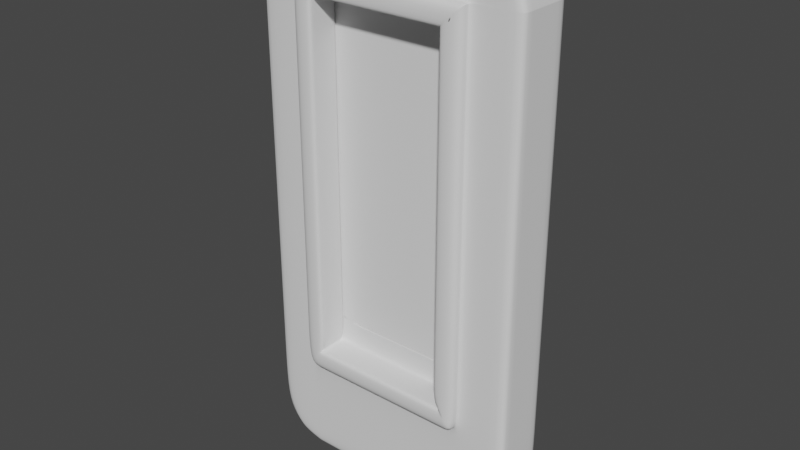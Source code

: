 # Source: shape4.blend  (saved by Blender 3.0.42; exported with 4.5.12 LTS)
import bpy
from mathutils import Matrix  # noqa: F401  (used for matrix-valued properties, if any)

bpy.ops.wm.read_factory_settings(use_empty=True)
scene = bpy.context.scene
scene.name = 'Scene'

# ---- collections
col_collection = bpy.data.collections.new('Collection'); scene.collection.children.link(col_collection)

# ---- world
world_world = bpy.data.worlds.new('World'); scene.world = world_world
world_world.use_nodes = True; world_world.node_tree.nodes.clear()
_N = world_world.node_tree.nodes; _L = world_world.node_tree.links
n0 = _N.new('ShaderNodeOutputWorld'); n0.name = 'World Output'; n0.location = (300, 300)
n1 = _N.new('ShaderNodeBackground'); n1.name = 'Background'; n1.location = (10, 300)
n1.inputs[0].default_value = (0.05088, 0.05088, 0.05088, 1.0)
_L.new(n1.outputs[0], n0.inputs[0])
n0.is_active_output = True
world_world.color = (0.05088, 0.05088, 0.05088)
world_world.use_sun_shadow = False
world_world.sun_shadow_jitter_overblur = 0.0

# ---- meshes
me_plane = bpy.data.meshes.new('Plane')
me_plane.from_pydata([(-0.65, 1.825, -1.487e-07), (0.65, 1.825, -1.487e-07), (0.65, 1.65, -1.344e-07), (-0.65, 1.65, -1.344e-07), (-0.65, -2.0, 1.629e-07), (-1.0, -1.65, 1.344e-07), (-0.825, -1.953, 1.591e-07), (-0.9531, -1.825, 1.487e-07), (1.0, -1.65, 1.344e-07), (0.65, -2.0, 1.629e-07), (0.9531, -1.825, 1.487e-07), (0.825, -1.953, 1.591e-07), (-0.65, 2.0, -1.629e-07), (-1.0, 1.65, -1.344e-07), (-0.825, 1.953, -1.591e-07), (-0.9531, 1.825, -1.487e-07), (0.65, 2.0, -1.629e-07), (1.0, 1.65, -1.344e-07), (0.825, 1.953, -1.591e-07), (0.9531, 1.825, -1.487e-07), (0.65, -1.65, 1.344e-07), (-0.65, -1.65, 1.344e-07), (0.65, -1.825, 1.487e-07), (-0.65, -1.825, 1.487e-07), (-0.65, 1.825, -0.4463), (0.65, 1.825, -0.4463), (0.65, 1.65, -0.4463), (-0.65, 1.65, -0.4463), (-0.65, -2.0, -0.4463), (-1.0, -1.65, -0.4463), (-0.825, -1.953, -0.4463), (-0.9531, -1.825, -0.4463), (1.0, -1.65, -0.4463), (0.65, -2.0, -0.4463), (0.9531, -1.825, -0.4463), (0.825, -1.953, -0.4463), (-0.65, 2.0, -0.4463), (-1.0, 1.65, -0.4463), (-0.825, 1.953, -0.4463), (-0.9531, 1.825, -0.4463), (0.65, 2.0, -0.4463), (1.0, 1.65, -0.4463), (0.825, 1.953, -0.4463), (0.9531, 1.825, -0.4463), (0.65, -1.65, -0.4463), (-0.65, -1.65, -0.4463), (0.65, -1.825, -0.4463), (-0.65, -1.825, -0.4463), (1.0, 1.65, -0.3807), (1.0, -1.65, -0.3807), (-0.9531, -1.825, -0.3807), (-1.0, -1.65, -0.3807), (0.9531, 1.825, -0.3807), (-0.825, -1.953, -0.3807), (0.825, 1.953, -0.3807), (-0.65, -2.0, -0.3807), (0.65, 2.0, -0.3807), (0.65, -2.0, -0.3807), (-0.65, 2.0, -0.3807), (0.825, -1.953, -0.3807), (-0.825, 1.953, -0.3807), (0.9531, -1.825, -0.3807), (-0.9531, 1.825, -0.3807), (-1.0, 1.65, -0.3807), (1.0, -1.65, -0.03938), (-1.0, -1.65, -0.03938), (-1.0, 1.65, -0.03938), (1.0, 1.65, -0.03938), (-0.9531, -1.825, -0.03938), (0.9531, 1.825, -0.03938), (-0.825, -1.953, -0.03938), (0.825, 1.953, -0.03938), (-0.65, -2.0, -0.03938), (0.65, 2.0, -0.03938), (0.65, -2.0, -0.03938), (-0.65, 2.0, -0.03938), (0.825, -1.953, -0.03938), (-0.825, 1.953, -0.03938), (0.9531, -1.825, -0.03938), (-0.9531, 1.825, -0.03938), (1.0, -0.825, 6.72e-08), (1.0, -1.237, 1.008e-07), (-1.0, -1.237, 1.008e-07), (-1.0, -0.825, 6.72e-08), (-1.0, -0.4125, 3.36e-08), (-1.0, -5.96e-08, 0.0), (-1.0, 0.4125, -3.36e-08), (-1.0, 0.825, -6.72e-08), (-1.0, 1.237, -1.008e-07), (-0.65, 1.237, -1.008e-07), (-0.65, 0.825, -6.72e-08), (-0.65, 0.4125, -3.36e-08), (-0.65, 5.96e-08, 0.0), (-0.65, -0.4125, 3.36e-08), (-0.65, -0.825, 6.72e-08), (-0.65, -1.237, 1.008e-07), (-0.55, 1.65, -1.344e-07), (0.6153, 1.65, -1.344e-07), (-0.1615, 1.65, -1.344e-07), (0.2269, 1.65, -1.344e-07), (-0.55, -2.0, 1.629e-07), (0.6153, -2.0, 1.629e-07), (-0.1615, -2.0, 1.629e-07), (0.2269, -2.0, 1.629e-07), (0.6153, 2.0, -1.629e-07), (-0.55, 2.0, -1.629e-07), (0.2269, 2.0, -1.629e-07), (-0.1615, 2.0, -1.629e-07), (-0.55, 1.825, -1.487e-07), (0.6153, 1.825, -1.487e-07), (-0.1615, 1.825, -1.487e-07), (0.2269, 1.825, -1.487e-07), (-0.55, -1.65, 1.344e-07), (0.6153, -1.65, 1.344e-07), (-0.1615, -1.65, 1.344e-07), (0.2269, -1.65, 1.344e-07), (0.6153, -1.825, 1.487e-07), (-0.55, -1.825, 1.487e-07), (0.2269, -1.825, 1.487e-07), (-0.1615, -1.825, 1.487e-07), (0.6153, 1.65, -0.4463), (-0.55, 1.65, -0.4463), (0.2269, 1.65, -0.4463), (-0.1615, 1.65, -0.4463), (0.6153, -2.0, -0.4463), (-0.55, -2.0, -0.4463), (0.2269, -2.0, -0.4463), (-0.1615, -2.0, -0.4463), (-0.55, 2.0, -0.4463), (0.6153, 2.0, -0.4463), (-0.1615, 2.0, -0.4463), (0.2269, 2.0, -0.4463), (0.6153, 1.825, -0.4463), (-0.55, 1.825, -0.4463), (0.2269, 1.825, -0.4463), (-0.1615, 1.825, -0.4463), (0.6153, -1.65, -0.4463), (-0.55, -1.65, -0.4463), (0.2269, -1.65, -0.4463), (-0.1615, -1.65, -0.4463), (-0.55, -1.825, -0.4463), (0.6153, -1.825, -0.4463), (-0.1615, -1.825, -0.4463), (0.2269, -1.825, -0.4463), (-0.55, 2.0, -0.3807), (0.6153, 2.0, -0.3807), (-0.1615, 2.0, -0.3807), (0.2269, 2.0, -0.3807), (0.6153, -2.0, -0.3807), (-0.55, -2.0, -0.3807), (0.2269, -2.0, -0.3807), (-0.1615, -2.0, -0.3807), (0.6153, -2.0, -0.03938), (-0.55, -2.0, -0.03938), (0.2269, -2.0, -0.03938), (-0.1615, -2.0, -0.03938), (-0.55, 2.0, -0.03938), (0.6153, 2.0, -0.03938), (-0.1615, 2.0, -0.03938), (0.2269, 2.0, -0.03938), (1.0, -0.4125, 3.36e-08), (1.0, 5.96e-08, 0.0), (1.0, 0.4125, -3.36e-08), (1.0, 0.825, -6.72e-08), (1.0, 1.237, -1.008e-07), (0.65, -1.237, 1.008e-07), (0.65, -0.825, 6.72e-08), (0.65, -0.4125, 3.36e-08), (0.65, 5.96e-08, 0.0), (0.65, 0.4125, -3.36e-08), (0.65, 0.825, -6.72e-08), (0.65, 1.237, -1.008e-07), (-0.65, -1.238, -0.4463), (-0.65, -0.825, -0.4463), (-0.65, -0.4125, -0.4463), (-0.65, -5.96e-08, -0.4463), (-0.65, 0.4125, -0.4463), (-0.65, 0.825, -0.4463), (-0.65, 1.237, -0.4463), (-1.0, 1.237, -0.4463), (-1.0, 0.825, -0.4463), (-1.0, 0.4125, -0.4463), (-1.0, -1.788e-07, -0.4463), (-1.0, -0.4125, -0.4463), (-1.0, -0.825, -0.4463), (-1.0, -1.238, -0.4463), (1.0, -1.238, -0.4463), (1.0, -0.825, -0.4463), (1.0, -0.4125, -0.4463), (1.0, -5.96e-08, -0.4463), (1.0, 0.4125, -0.4463), (1.0, 0.825, -0.4463), (1.0, 1.237, -0.4463), (0.65, -1.238, -0.4463), (0.65, -0.825, -0.4463), (0.65, -0.4125, -0.4463), (0.65, -5.96e-08, -0.4463), (0.65, 0.4125, -0.4463), (0.65, 0.825, -0.4463), (0.65, 1.237, -0.4463), (-1.0, -1.238, -0.3807), (-1.0, -0.825, -0.3807), (-1.0, -0.4125, -0.3807), (-1.0, -5.96e-08, -0.3807), (-1.0, 0.4125, -0.3807), (-1.0, 0.825, -0.3807), (-1.0, 1.237, -0.3807), (1.0, 1.237, -0.3807), (1.0, 0.825, -0.3807), (1.0, 0.4125, -0.3807), (1.0, -1.788e-07, -0.3807), (1.0, -0.4125, -0.3807), (1.0, -0.825, -0.3807), (1.0, -1.238, -0.3807), (1.0, 1.237, -0.03938), (1.0, 0.825, -0.03938), (1.0, 0.4125, -0.03938), (1.0, -5.96e-08, -0.03938), (1.0, -0.4125, -0.03938), (1.0, -0.825, -0.03938), (1.0, -1.237, -0.03938), (-1.0, -1.237, -0.03938), (-1.0, -0.825, -0.03938), (-1.0, -0.4125, -0.03938), (-1.0, 5.96e-08, -0.03938), (-1.0, 0.4125, -0.03938), (-1.0, 0.825, -0.03938), (-1.0, 1.237, -0.03938), (0.6153, -1.238, -0.4463), (0.6153, -0.825, -0.4463), (0.6153, -0.4125, -0.4463), (0.6153, -5.96e-08, -0.4463), (0.6153, 0.4125, -0.4463), (0.6153, 0.825, -0.4463), (0.6153, 1.237, -0.4463), (0.2269, 1.237, -0.4463), (0.2269, 0.825, -0.4463), (0.2269, 0.4125, -0.4463), (0.2269, -1.788e-07, -0.4463), (0.2269, -0.4125, -0.4463), (0.2269, -0.825, -0.4463), (0.2269, -1.238, -0.4463), (-0.1615, 1.237, -0.4463), (-0.1615, 0.825, -0.4463), (-0.1615, 0.4125, -0.4463), (-0.1615, -1.788e-07, -0.4463), (-0.1615, -0.4125, -0.4463), (-0.1615, -0.825, -0.4463), (-0.1615, -1.238, -0.4463), (-0.55, 1.237, -0.4463), (-0.55, 0.825, -0.4463), (-0.55, 0.4125, -0.4463), (-0.55, -1.788e-07, -0.4463), (-0.55, -0.4125, -0.4463), (-0.55, -0.825, -0.4463), (-0.55, -1.238, -0.4463), (0.6153, -1.237, 1.008e-07), (0.2269, -1.237, 1.008e-07), (-0.1615, -1.237, 1.008e-07), (-0.55, -1.237, 1.008e-07), (-0.4985, 1.237, 0.09337), (-0.4985, 1.498, 0.09337), (0.4985, 1.237, 0.09337), (0.4985, 1.498, 0.09337), (0.4985, -0.4125, 0.09337), (0.4985, 6.721e-08, 0.09337), (-0.4985, 0.825, 0.09337), (-0.4985, -0.4125, 0.09337), (-0.4985, 6.721e-08, 0.09337), (-0.4985, -1.086, 0.09337), (-0.4985, -0.825, 0.09337), (0.4985, 0.825, 0.09337), (0.4985, -0.825, 0.09337), (-0.4985, 0.4125, 0.09337), (0.4985, -1.086, 0.09337), (0.4985, 0.4125, 0.09337), (0.2269, 1.498, 0.09337), (0.6153, 1.498, 0.09337), (0.6153, 1.496, -0.1449), (-0.1615, 1.498, 0.09337), (-0.55, 1.496, -0.1449), (-0.55, 1.498, 0.09337), (-0.1615, 1.496, -0.1449), (0.2269, 1.496, -0.1449), (0.4985, 1.496, 0.09337), (-0.4985, 1.496, 0.09337), (0.65, 1.646, 0.09337), (-0.65, 1.646, 0.09337), (-0.55, 1.646, -0.4463), (0.6153, -1.086, 0.09337), (0.2269, -1.086, 0.09337), (-0.1615, 1.646, -0.4463), (0.2269, 1.646, -0.4463), (1.0, 1.646, -0.03938), (1.0, 1.646, -0.3807), (0.6153, 1.646, -0.4463), (-0.1615, -1.086, 0.09337), (-1.0, 1.646, -1.341e-07), (-1.0, 1.646, -0.03938), (-1.0, 1.646, -0.3807), (0.65, 1.646, -0.4463), (1.0, 1.646, -0.4463), (-0.55, -1.086, 0.09337), (-0.65, 1.646, -0.4463), (-1.0, 1.646, -0.4463), (0.65, 1.646, -1.341e-07), (1.0, 1.646, -1.341e-07), (-0.65, 1.646, -1.341e-07), (-0.65, 1.237, 0.09337), (-0.65, 1.65, 0.09337), (0.65, 1.237, 0.09337), (0.65, 1.65, 0.09337), (0.65, -0.4125, 0.09337), (0.65, 6.721e-08, 0.09337), (-0.65, 0.825, 0.09337), (-0.65, -0.4125, 0.09337), (-0.65, 6.721e-08, 0.09337), (-0.65, -1.237, 0.09337), (-0.65, -0.825, 0.09337), (0.65, 0.825, 0.09337), (0.65, -0.825, 0.09337), (-0.65, 0.4125, 0.09337), (0.65, -1.237, 0.09337), (0.65, 0.4125, 0.09337), (0.2269, 1.65, 0.09337), (0.6153, 1.65, 0.09337), (-0.1615, 1.65, 0.09337), (-0.55, 1.65, 0.09337), (-0.1615, -1.237, 0.09337), (-0.55, -1.237, 0.09337), (0.2269, -1.237, 0.09337), (0.6153, -1.237, 0.09337), (0.2269, 1.237, -0.1449), (0.2269, 1.498, -0.1449), (-0.1615, 1.237, -0.1449), (-0.1615, 1.498, -0.1449), (-0.55, 1.237, -0.1449), (-0.55, 1.498, -0.1449), (0.6153, 1.498, -0.1449), (0.6153, 1.237, -0.1449), (0.6153, 0.825, -0.1449), (0.6153, 0.4125, -0.1449), (0.6153, -7.1e-08, -0.1449), (0.6153, -0.4125, -0.1449), (0.6153, -0.825, -0.1449), (0.6153, -1.086, -0.1449), (0.2269, -1.086, -0.1449), (0.2269, -0.825, -0.1449), (0.2269, -0.4125, -0.1449), (0.2269, 1.841e-08, -0.1449), (0.2269, 0.4125, -0.1449), (0.2269, 0.825, -0.1449), (-0.1615, -1.086, -0.1449), (-0.1615, -0.825, -0.1449), (-0.1615, -0.4125, -0.1449), (-0.1615, 1.841e-08, -0.1449), (-0.1615, 0.4125, -0.1449), (-0.1615, 0.825, -0.1449), (-0.55, -1.086, -0.1449), (-0.55, -0.825, -0.1449), (-0.55, -0.4125, -0.1449), (-0.55, 4.821e-08, -0.1449), (-0.55, 0.4125, -0.1449), (-0.55, 0.825, -0.1449), (0.4985, 1.237, -0.1449), (0.4985, 0.825, -0.1449), (0.4985, 0.4125, -0.1449), (0.4985, 4.821e-08, -0.1449), (0.4985, -0.4125, -0.1449), (0.4985, -0.825, -0.1449), (-0.4985, 1.237, -0.1449), (-0.4985, 0.825, -0.1449), (-0.4985, 0.4125, -0.1449), (-0.4985, 4.821e-08, -0.1449), (-0.4985, -0.4125, -0.1449), (-0.4985, -0.825, -0.1449), (-0.4985, 1.498, -0.1449), (0.4985, 1.498, -0.1449), (-0.4985, -1.086, -0.1449), (0.4985, -1.086, -0.1449), (-0.4985, 1.496, -0.1449), (0.4985, 1.496, -0.1449), (-0.6606, 1.65, -1.344e-07), (-0.6553, -1.999, 1.628e-07), (-0.6553, 1.999, -1.628e-07), (-0.6592, 1.825, -1.487e-07), (-0.6606, -1.65, 1.344e-07), (-0.6592, -1.825, 1.487e-07), (-0.6606, 1.65, -0.4463), (-0.6553, -1.999, -0.4463), (-0.6553, 1.999, -0.4463), (-0.6592, 1.825, -0.4463), (-0.6606, -1.65, -0.4463), (-0.6592, -1.825, -0.4463), (-0.6553, 1.999, -0.3807), (-0.6553, -1.999, -0.3807), (-0.6553, -1.999, -0.03938), (-0.6553, 1.999, -0.03938), (-0.6606, 1.237, -0.4463), (-0.6606, 0.825, -0.4463), (-0.6606, 0.4125, -0.4463), (-0.6606, -6.323e-08, -0.4463), (-0.6606, -0.4125, -0.4463), (-0.6606, -0.825, -0.4463), (-0.6606, -1.238, -0.4463), (-0.6606, 1.237, -1.008e-07), (-0.6606, 0.825, -6.72e-08), (-0.6606, 0.4125, -3.36e-08), (-0.6606, 5.598e-08, 0.0), (-0.6606, -0.4125, 3.36e-08), (-0.6606, -0.825, 6.72e-08), (-0.6606, -1.237, 1.008e-07), (-0.6606, 1.646, -1.341e-07), (-0.6606, 1.646, -0.4463), (0.65, 6.151e-08, 0.02334), (0.65, 0.4125, 0.02334), (-0.55, -1.237, 0.02334), (-0.1615, -1.237, 0.02334), (0.65, -0.4125, 0.02334), (-0.65, -1.237, 0.02334), (0.2269, -1.237, 0.02334), (-0.65, -0.825, 0.02334), (-0.1615, 1.65, 0.02334), (0.65, -0.825, 0.02334), (0.65, 1.237, 0.02334), (0.65, 0.825, 0.02334), (-0.65, -0.4125, 0.02334), (0.65, 1.65, 0.02334), (0.65, -1.237, 0.02334), (0.6153, -1.237, 0.02334), (-0.65, 0.825, 0.02334), (-0.65, 1.237, 0.02334), (0.2269, 1.65, 0.02334), (0.6153, 1.65, 0.02334), (-0.65, 1.65, 0.02334), (-0.55, 1.65, 0.02334), (-0.65, 6.151e-08, 0.02334), (-0.65, 0.4125, 0.02334), (0.65, 1.646, 0.02334), (-0.65, 1.646, 0.02334), (-0.4985, 1.496, 0.07099), (-0.1615, 1.498, 0.07099), (0.2269, 1.498, 0.07099), (0.6153, -1.086, 0.07099), (0.4985, 1.237, 0.07099), (0.2269, -1.086, 0.07099), (-0.4985, -1.086, 0.07099), (-0.4985, -0.825, 0.07099), (0.4985, 0.825, 0.07099), (0.4985, 0.4125, 0.07099), (-0.1615, -1.086, 0.07099), (-0.55, -1.086, 0.07099), (-0.4985, -0.4125, 0.07099), (0.4985, -0.825, 0.07099), (0.4985, -1.086, 0.07099), (0.6153, 1.498, 0.07099), (0.4985, 1.498, 0.07099), (-0.4985, 0.825, 0.07099), (-0.4985, 1.237, 0.07099), (-0.4985, 6.543e-08, 0.07099), (-0.4985, 0.4125, 0.07099), (-0.4985, 1.498, 0.07099), (-0.55, 1.498, 0.07099), (0.4985, 6.543e-08, 0.07099), (0.4985, -0.4125, 0.07099), (0.4985, 1.496, 0.07099), (-1.0, 1.646, -0.4463), (-1.0, 1.646, -1.341e-07), (1.0, 1.646, -0.3807), (1.0, 1.646, -0.03938), (0.2269, 1.646, -0.4463), (-0.1615, 1.646, -0.4463), (-0.55, 1.646, -0.4463), (0.4985, 1.496, -0.1449), (-0.4985, 1.496, -0.1449), (-0.55, 1.496, -0.1449), (-0.1615, 1.496, -0.1449), (0.2269, 1.496, -0.1449), (0.4985, 1.496, 0.09337), (-0.4985, 1.496, 0.09337), (0.65, 1.646, 0.09337), (-0.65, 1.646, 0.09337), (0.6153, 1.646, -0.4463), (-1.0, 1.646, -0.03938), (-1.0, 1.646, -0.3807), (0.65, 1.646, -0.4463), (1.0, 1.646, -0.4463), (-0.65, 1.646, -0.4463), (0.65, 1.646, -1.341e-07), (1.0, 1.646, -1.341e-07), (-0.65, 1.646, -1.341e-07), (0.6153, 1.496, -0.1449), (-0.6606, 1.646, -1.341e-07), (-0.6606, 1.646, -0.4463), (-0.65, 1.646, 0.02334), (0.65, 1.646, 0.02334), (0.4985, 1.496, 0.07099), (-0.4985, 1.496, 0.07099), (-0.65, -0.825, -0.4463), (1.0, -0.825, 6.72e-08), (0.65, -0.825, 6.72e-08), (-0.65, -0.825, 6.72e-08), (-1.0, -0.825, 6.72e-08), (1.0, -0.825, -0.4463), (-1.0, -0.825, -0.4463), (0.65, -0.825, -0.4463), (-1.0, -0.825, -0.3807), (1.0, -0.825, -0.3807), (1.0, -0.825, -0.03938), (-1.0, -0.825, -0.03938), (0.6153, -0.825, -0.4463), (0.2269, -0.825, -0.4463), (-0.1615, -0.825, -0.4463), (-0.55, -0.825, -0.4463), (0.65, -0.825, 0.09337), (-0.65, -0.825, 0.09337), (0.4985, -0.825, 0.09337), (-0.4985, -0.825, 0.09337), (0.6153, -1.013, -0.1449), (0.2269, -1.013, -0.1449), (-0.1615, -1.013, -0.1449), (-0.55, -1.013, -0.1449), (0.4985, -0.825, -0.1449), (-0.4985, -0.825, -0.1449), (-0.6606, -0.825, 6.72e-08), (-0.6606, -0.825, -0.4463), (-0.65, -0.825, 0.02334), (0.65, -0.825, 0.02334), (0.4985, -0.825, 0.07099), (-0.4985, -0.825, 0.07099), (-0.4985, 1.496, -0.1303), (-0.4985, -0.825, -0.1303), (0.4985, 0.4125, -0.1303), (-0.55, -1.086, -0.1303), (0.4985, -1.086, -0.1303), (0.4985, 1.498, -0.1303), (-0.4985, 1.237, -0.1303), (-0.4985, 0.4125, -0.1303), (-0.55, 1.498, -0.1303), (0.4985, -0.4125, -0.1303), (0.4985, 1.496, -0.1303), (-0.1615, 1.498, -0.1303), (0.2269, 1.498, -0.1303), (0.6153, -1.086, -0.1303), (0.4985, 1.237, -0.1303), (0.2269, -1.086, -0.1303), (-0.4985, -1.086, -0.1303), (0.4985, 0.825, -0.1303), (-0.1615, -1.086, -0.1303), (-0.4985, -0.4125, -0.1303), (0.4985, -0.825, -0.1303), (0.6153, 1.498, -0.1303), (-0.4985, 0.825, -0.1303), (-0.4985, 4.937e-08, -0.1303), (-0.4985, 1.498, -0.1303), (0.4985, 4.937e-08, -0.1303), (0.4985, 1.496, -0.1303), (-0.4985, 1.496, -0.1303), (0.4985, -0.825, -0.1303), (-0.4985, -0.825, -0.1303)], [], [(22, 10, 11, 9), (1, 16, 18, 19), (387, 23, 4, 383), (385, 384, 12, 0), (16, 104, 157, 73), (0, 12, 105, 108), (2, 1, 19, 17), (382, 385, 0, 3), (101, 9, 74, 152), (95, 259, 112, 21), (165, 81, 8, 20), (411, 95, 21, 386), (21, 112, 117, 23), (20, 8, 10, 22), (386, 21, 23, 387), (46, 33, 35, 34), (25, 43, 42, 40), (393, 389, 28, 47), (391, 24, 36, 390), (136, 141, 46, 44), (55, 149, 125, 28), (26, 41, 43, 25), (388, 27, 24, 391), (228, 136, 44, 193), (148, 57, 33, 124), (193, 44, 32, 186), (404, 392, 45, 172), (45, 47, 140, 137), (44, 46, 34, 32), (392, 393, 47, 45), (294, 48, 41, 301), (51, 50, 31, 29), (48, 52, 43, 41), (50, 53, 30, 31), (52, 54, 42, 43), (395, 55, 28, 389), (54, 56, 40, 42), (47, 28, 125, 140), (132, 25, 40, 129), (57, 59, 35, 33), (394, 60, 38, 390), (59, 61, 34, 35), (60, 62, 39, 38), (61, 49, 32, 34), (200, 51, 29, 185), (62, 63, 37, 39), (79, 66, 63, 62), (221, 65, 51, 200), (78, 64, 49, 61), (77, 79, 62, 60), (76, 78, 61, 59), (397, 77, 60, 394), (74, 76, 59, 57), (72, 153, 149, 55), (71, 73, 56, 54), (396, 72, 55, 395), (69, 71, 54, 52), (68, 70, 53, 50), (67, 69, 52, 48), (65, 68, 50, 51), (293, 67, 48, 294), (306, 17, 67, 293), (5, 7, 68, 65), (17, 19, 69, 67), (7, 6, 70, 68), (19, 18, 71, 69), (383, 4, 72, 396), (18, 16, 73, 71), (23, 117, 100, 4), (109, 104, 16, 1), (9, 11, 76, 74), (384, 14, 77, 397), (11, 10, 78, 76), (14, 15, 79, 77), (10, 8, 64, 78), (82, 5, 65, 221), (15, 13, 66, 79), (113, 20, 22, 116), (116, 22, 9, 101), (152, 74, 57, 148), (156, 75, 58, 144), (144, 58, 36, 128), (24, 133, 128, 36), (73, 157, 145, 56), (120, 26, 25, 132), (172, 45, 137, 255), (141, 124, 33, 46), (56, 145, 129, 40), (27, 121, 133, 24), (97, 109, 1, 2), (256, 165, 20, 113), (4, 100, 153, 72), (105, 12, 75, 156), (105, 156, 158, 107), (107, 158, 159, 106), (106, 159, 157, 104), (101, 152, 154, 103), (103, 154, 155, 102), (102, 155, 153, 100), (152, 148, 150, 154), (154, 150, 151, 155), (155, 151, 149, 153), (156, 144, 146, 158), (158, 146, 147, 159), (159, 147, 145, 157), (144, 128, 130, 146), (146, 130, 131, 147), (147, 131, 129, 145), (148, 124, 126, 150), (150, 126, 127, 151), (151, 127, 125, 149), (141, 136, 138, 143), (143, 138, 139, 142), (142, 139, 137, 140), (295, 120, 122, 292), (292, 122, 123, 291), (291, 123, 121, 288), (120, 132, 134, 122), (122, 134, 135, 123), (123, 135, 133, 121), (124, 141, 143, 126), (126, 143, 142, 127), (127, 142, 140, 125), (132, 129, 131, 134), (134, 131, 130, 135), (135, 130, 128, 133), (113, 116, 118, 115), (115, 118, 119, 114), (114, 119, 117, 112), (256, 113, 115, 257), (257, 115, 114, 258), (258, 114, 112, 259), (109, 97, 99, 111), (111, 99, 98, 110), (110, 98, 96, 108), (116, 101, 103, 118), (118, 103, 102, 119), (119, 102, 100, 117), (104, 109, 111, 106), (106, 111, 110, 107), (107, 110, 108, 105), (3, 0, 108, 96), (415, 414, 313, 323), (435, 422, 326, 327), (414, 418, 312, 313), (425, 415, 323, 319), (439, 434, 309, 287), (417, 416, 329, 328), (416, 419, 317, 329), (420, 417, 328, 330), (527, 423, 320, 514), (419, 421, 318, 317), (139, 248, 255, 137), (248, 247, 254, 255), (512, 246, 253, 513), (246, 245, 252, 253), (245, 244, 251, 252), (244, 243, 250, 251), (243, 242, 249, 250), (138, 241, 248, 139), (241, 240, 247, 248), (511, 239, 246, 512), (239, 238, 245, 246), (238, 237, 244, 245), (237, 236, 243, 244), (236, 235, 242, 243), (136, 228, 241, 138), (228, 229, 240, 241), (510, 230, 239, 511), (230, 231, 238, 239), (231, 232, 237, 238), (232, 233, 236, 237), (233, 234, 235, 236), (429, 420, 330, 331), (526, 426, 315, 515), (495, 424, 310, 480), (422, 432, 324, 326), (423, 428, 322, 320), (424, 425, 319, 310), (426, 436, 316, 315), (487, 178, 249, 472), (178, 177, 250, 249), (177, 176, 251, 250), (176, 175, 252, 251), (175, 174, 253, 252), (498, 173, 254, 513), (173, 172, 255, 254), (467, 88, 227, 483), (88, 87, 226, 227), (87, 86, 225, 226), (86, 85, 224, 225), (85, 84, 223, 224), (502, 83, 222, 509), (83, 82, 221, 222), (8, 81, 220, 64), (81, 80, 219, 220), (499, 160, 218, 508), (160, 161, 217, 218), (161, 162, 216, 217), (162, 163, 215, 216), (163, 164, 214, 215), (64, 220, 213, 49), (220, 219, 212, 213), (508, 218, 211, 507), (218, 217, 210, 211), (217, 216, 209, 210), (216, 215, 208, 209), (215, 214, 207, 208), (483, 227, 206, 484), (227, 226, 205, 206), (226, 225, 204, 205), (225, 224, 203, 204), (224, 223, 202, 203), (509, 222, 201, 506), (222, 221, 200, 201), (484, 206, 179, 466), (206, 205, 180, 179), (205, 204, 181, 180), (204, 203, 182, 181), (203, 202, 183, 182), (506, 201, 184, 504), (201, 200, 185, 184), (49, 213, 186, 32), (213, 212, 187, 186), (507, 211, 188, 503), (211, 210, 189, 188), (210, 209, 190, 189), (209, 208, 191, 190), (208, 207, 192, 191), (493, 398, 178, 487), (398, 399, 177, 178), (399, 400, 176, 177), (400, 401, 175, 176), (401, 402, 174, 175), (525, 403, 173, 498), (403, 404, 172, 173), (485, 199, 192, 486), (199, 198, 191, 192), (198, 197, 190, 191), (197, 196, 189, 190), (196, 195, 188, 189), (505, 194, 187, 503), (194, 193, 186, 187), (482, 234, 199, 485), (234, 233, 198, 199), (233, 232, 197, 198), (232, 231, 196, 197), (231, 230, 195, 196), (510, 229, 194, 505), (229, 228, 193, 194), (492, 490, 89, 405), (405, 89, 90, 406), (406, 90, 91, 407), (407, 91, 92, 408), (408, 92, 93, 409), (524, 501, 94, 410), (410, 94, 95, 411), (488, 489, 164, 171), (171, 164, 163, 170), (170, 163, 162, 169), (169, 162, 161, 168), (168, 161, 160, 167), (500, 499, 80, 166), (166, 80, 81, 165), (437, 430, 314, 321), (433, 427, 311, 325), (428, 429, 331, 322), (430, 431, 308, 314), (432, 433, 325, 324), (434, 435, 327, 309), (436, 437, 321, 316), (382, 3, 307, 412), (2, 17, 306, 305), (535, 540, 381, 377), (557, 530, 380, 474), (261, 285, 287, 309), (478, 284, 286, 480), (335, 282, 280, 337), (333, 283, 282, 335), (338, 278, 283, 333), (338, 377, 381, 278), (376, 337, 280, 380), (559, 549, 374, 523), (538, 541, 335, 337), (556, 544, 364, 473), (533, 546, 378, 358), (537, 552, 371, 372), (541, 542, 333, 335), (530, 554, 376, 380), (534, 543, 345, 379), (558, 550, 369, 522), (542, 551, 338, 333), (543, 545, 346, 345), (544, 547, 365, 364), (532, 555, 367, 366), (545, 548, 352, 346), (546, 531, 375, 378), (547, 532, 366, 365), (548, 533, 358, 352), (549, 553, 373, 374), (550, 534, 379, 369), (551, 535, 377, 338), (552, 536, 370, 371), (553, 537, 372, 373), (554, 538, 337, 376), (555, 539, 368, 367), (479, 260, 308, 481), (284, 263, 311, 286), (264, 265, 313, 312), (260, 266, 314, 308), (268, 267, 315, 316), (270, 269, 317, 318), (271, 262, 310, 319), (516, 264, 312, 514), (266, 273, 321, 314), (517, 270, 318, 515), (273, 268, 316, 321), (274, 272, 320, 322), (275, 271, 319, 323), (265, 275, 323, 313), (277, 276, 324, 325), (276, 279, 326, 324), (279, 281, 327, 326), (281, 261, 309, 327), (263, 277, 325, 311), (302, 296, 328, 329), (296, 290, 330, 328), (290, 289, 331, 330), (289, 274, 322, 331), (269, 302, 329, 317), (476, 334, 336, 475), (334, 357, 363, 336), (357, 356, 362, 363), (356, 355, 361, 362), (355, 354, 360, 361), (520, 353, 359, 521), (353, 352, 358, 359), (477, 332, 334, 476), (332, 351, 357, 334), (351, 350, 356, 357), (350, 349, 355, 356), (349, 348, 354, 355), (519, 347, 353, 520), (347, 346, 352, 353), (491, 339, 332, 477), (339, 340, 351, 332), (340, 341, 350, 351), (341, 342, 349, 350), (342, 343, 348, 349), (518, 344, 347, 519), (344, 345, 346, 347), (491, 473, 364, 339), (339, 364, 365, 340), (340, 365, 366, 341), (341, 366, 367, 342), (342, 367, 368, 343), (518, 522, 369, 344), (344, 369, 379, 345), (474, 475, 336, 370), (370, 336, 363, 371), (371, 363, 362, 372), (372, 362, 361, 373), (373, 361, 360, 374), (523, 521, 359, 375), (375, 359, 358, 378), (120, 295, 300, 26), (26, 300, 301, 41), (388, 413, 303, 27), (63, 299, 304, 37), (66, 298, 299, 63), (13, 297, 298, 66), (27, 303, 288, 121), (427, 438, 286, 311), (494, 439, 287, 481), (471, 291, 288, 472), (470, 292, 291, 471), (482, 295, 292, 470), (489, 306, 293, 469), (469, 293, 294, 468), (468, 294, 301, 486), (37, 304, 413, 388), (13, 382, 412, 297), (83, 410, 411, 82), (502, 524, 410, 83), (85, 408, 409, 84), (86, 407, 408, 85), (87, 406, 407, 86), (88, 405, 406, 87), (467, 492, 405, 88), (184, 185, 404, 403), (504, 184, 403, 525), (182, 183, 402, 401), (181, 182, 401, 400), (180, 181, 400, 399), (179, 180, 399, 398), (466, 179, 398, 493), (12, 384, 397, 75), (6, 383, 396, 70), (70, 396, 395, 53), (75, 397, 394, 58), (58, 394, 390, 36), (53, 395, 389, 30), (29, 31, 393, 392), (185, 29, 392, 404), (37, 388, 391, 39), (39, 391, 390, 38), (31, 30, 389, 393), (5, 386, 387, 7), (82, 411, 386, 5), (13, 15, 385, 382), (15, 14, 384, 385), (7, 387, 383, 6), (490, 307, 439, 494), (2, 305, 438, 427), (92, 91, 437, 436), (3, 96, 435, 434), (99, 97, 433, 432), (90, 89, 431, 430), (165, 256, 429, 428), (97, 2, 427, 433), (91, 90, 430, 437), (93, 92, 436, 426), (171, 170, 425, 424), (166, 165, 428, 423), (98, 99, 432, 422), (488, 171, 424, 495), (501, 93, 426, 526), (256, 257, 420, 429), (95, 94, 421, 419), (500, 166, 423, 527), (257, 258, 417, 420), (259, 95, 419, 416), (258, 259, 416, 417), (307, 3, 434, 439), (170, 169, 415, 425), (168, 167, 418, 414), (96, 98, 422, 435), (169, 168, 414, 415), (265, 264, 464, 463), (261, 281, 462, 461), (268, 273, 460, 459), (266, 260, 458, 457), (277, 263, 456, 455), (272, 274, 454, 453), (267, 268, 459, 452), (296, 302, 451, 450), (271, 275, 449, 448), (269, 270, 447, 446), (290, 296, 450, 445), (275, 265, 463, 449), (262, 271, 448, 444), (289, 290, 445, 443), (276, 277, 455, 442), (516, 272, 453, 528), (274, 289, 443, 454), (285, 261, 461, 440), (279, 276, 442, 441), (273, 266, 457, 460), (302, 269, 446, 451), (478, 262, 444, 496), (281, 279, 441, 462), (517, 267, 452, 529), (479, 285, 440, 497), (263, 284, 465, 456), (260, 479, 497, 458), (284, 478, 496, 465), (305, 488, 495, 438), (89, 490, 494, 431), (304, 466, 493, 413), (297, 412, 492, 467), (207, 468, 486, 192), (214, 469, 468, 207), (164, 489, 469, 214), (234, 482, 470, 235), (235, 470, 471, 242), (242, 471, 472, 249), (431, 494, 481, 308), (380, 280, 475, 474), (278, 381, 473, 491), (278, 491, 477, 283), (283, 477, 476, 282), (282, 476, 475, 280), (285, 479, 481, 287), (540, 556, 473, 381), (262, 478, 480, 310), (536, 557, 474, 370), (305, 306, 489, 488), (412, 307, 490, 492), (295, 482, 485, 300), (300, 485, 486, 301), (413, 493, 487, 303), (299, 484, 466, 304), (298, 483, 484, 299), (297, 467, 483, 298), (303, 487, 472, 288), (438, 495, 480, 286), (270, 517, 529, 447), (264, 516, 528, 464), (167, 500, 527, 418), (94, 501, 526, 421), (183, 504, 525, 402), (84, 409, 524, 502), (374, 360, 521, 523), (343, 368, 522, 518), (343, 518, 519, 348), (348, 519, 520, 354), (354, 520, 521, 360), (267, 517, 515, 315), (272, 516, 514, 320), (539, 558, 522, 368), (531, 559, 523, 375), (167, 160, 499, 500), (409, 93, 501, 524), (230, 510, 505, 195), (195, 505, 503, 188), (402, 525, 498, 174), (212, 507, 503, 187), (202, 506, 504, 183), (223, 509, 506, 202), (219, 508, 507, 212), (80, 499, 508, 219), (84, 502, 509, 223), (174, 498, 513, 253), (421, 526, 515, 318), (229, 510, 511, 240), (240, 511, 512, 247), (247, 512, 513, 254), (418, 527, 514, 312), (447, 529, 559, 531), (464, 528, 558, 539), (458, 497, 557, 536), (465, 496, 556, 540), (463, 464, 539, 555), (461, 462, 538, 554), (459, 460, 537, 553), (457, 458, 536, 552), (455, 456, 535, 551), (453, 454, 534, 550), (452, 459, 553, 549), (450, 451, 533, 548), (448, 449, 532, 547), (446, 447, 531, 546), (445, 450, 548, 545), (449, 463, 555, 532), (444, 448, 547, 544), (443, 445, 545, 543), (442, 455, 551, 542), (528, 453, 550, 558), (454, 443, 543, 534), (440, 461, 554, 530), (441, 442, 542, 541), (460, 457, 552, 537), (451, 446, 546, 533), (496, 444, 544, 556), (462, 441, 541, 538), (529, 452, 549, 559), (497, 440, 530, 557), (456, 465, 540, 535)])
me_plane.polygons.foreach_set('use_smooth', [True] * 558)
_uv = me_plane.uv_layers.new(name='UVMap')
_uv.uv.foreach_set('vector', [0.825, 0.04375, 0.9766, 0.04375, 0.9125, 0.01172, 0.825, 0.0, 0.825, 0.9563, 0.825, 1.0, 0.9125, 0.9883, 0.9766, 0.9562, 0.1704, 0.04375, 0.175, 0.04375, 0.175, 0.0, 0.1723, 0.0003564, 0.1704, 0.9563, 0.1723, 0.9996, 0.175, 1.0, 0.175, 0.9563, 0.825, 1.0, 0.8077, 1.0, 0.8077, 1.0, 0.825, 1.0, 0.175, 0.9563, 0.175, 1.0, 0.225, 1.0, 0.225, 0.9563, 0.825, 0.9125, 0.825, 0.9563, 0.9766, 0.9562, 1.0, 0.9125, 0.1697, 0.9125, 0.1704, 0.9563, 0.175, 0.9563, 0.175, 0.9125, 0.8077, 0.0, 0.825, 0.0, 0.825, 0.0, 0.8077, 0.0, 0.175, 0.1906, 0.225, 0.1906, 0.225, 0.0875, 0.175, 0.0875, 0.825, 0.1906, 1.0, 0.1906, 1.0, 0.0875, 0.825, 0.0875, 0.1697, 0.1906, 0.175, 0.1906, 0.175, 0.0875, 0.1697, 0.0875, 0.175, 0.0875, 0.225, 0.0875, 0.225, 0.04375, 0.175, 0.04375, 0.825, 0.0875, 1.0, 0.0875, 0.9766, 0.04375, 0.825, 0.04375, 0.1697, 0.0875, 0.175, 0.0875, 0.175, 0.04375, 0.1704, 0.04375, 0.825, 0.04375, 0.825, 0.0, 0.9125, 0.01172, 0.9766, 0.04375, 0.825, 0.9563, 0.9766, 0.9562, 0.9125, 0.9883, 0.825, 1.0, 0.1704, 0.04375, 0.1723, 0.0003564, 0.175, 0.0, 0.175, 0.04375, 0.1704, 0.9563, 0.175, 0.9563, 0.175, 1.0, 0.1723, 0.9996, 0.8077, 0.0875, 0.8077, 0.04375, 0.825, 0.04375, 0.825, 0.0875, 0.175, 0.0, 0.225, 0.0, 0.225, 0.0, 0.175, 0.0, 0.825, 0.9125, 1.0, 0.9125, 0.9766, 0.9562, 0.825, 0.9563, 0.1697, 0.9125, 0.175, 0.9125, 0.175, 0.9563, 0.1704, 0.9563, 0.8077, 0.1906, 0.8077, 0.0875, 0.825, 0.0875, 0.825, 0.1906, 0.8077, 0.0, 0.825, 0.0, 0.825, 0.0, 0.8077, 0.0, 0.825, 0.1906, 0.825, 0.0875, 1.0, 0.0875, 1.0, 0.1906, 0.1697, 0.1906, 0.1697, 0.0875, 0.175, 0.0875, 0.175, 0.1906, 0.175, 0.0875, 0.175, 0.04375, 0.225, 0.04375, 0.225, 0.0875, 0.825, 0.0875, 0.825, 0.04375, 0.9766, 0.04375, 1.0, 0.0875, 0.1697, 0.0875, 0.1704, 0.04375, 0.175, 0.04375, 0.175, 0.0875, 1.0, 0.9114, 1.0, 0.9125, 1.0, 0.9125, 1.0, 0.9114, 0.0, 0.0875, 0.02345, 0.04375, 0.02345, 0.04375, 0.0, 0.0875, 1.0, 0.9125, 0.9766, 0.9562, 0.9766, 0.9562, 1.0, 0.9125, 0.02345, 0.04375, 0.0875, 0.01172, 0.0875, 0.01172, 0.02345, 0.04375, 0.9766, 0.9562, 0.9125, 0.9883, 0.9125, 0.9883, 0.9766, 0.9562, 0.1723, 0.0003564, 0.175, 0.0, 0.175, 0.0, 0.1723, 0.0003564, 0.9125, 0.9883, 0.825, 1.0, 0.825, 1.0, 0.9125, 0.9883, 0.175, 0.04375, 0.175, 0.0, 0.225, 0.0, 0.225, 0.04375, 0.8077, 0.9563, 0.825, 0.9563, 0.825, 1.0, 0.8077, 1.0, 0.825, 0.0, 0.9125, 0.01172, 0.9125, 0.01172, 0.825, 0.0, 0.1723, 0.9996, 0.0875, 0.9883, 0.0875, 0.9883, 0.1723, 0.9996, 0.9125, 0.01172, 0.9766, 0.04375, 0.9766, 0.04375, 0.9125, 0.01172, 0.0875, 0.9883, 0.02345, 0.9563, 0.02345, 0.9563, 0.0875, 0.9883, 0.9766, 0.04375, 1.0, 0.0875, 1.0, 0.0875, 0.9766, 0.04375, 0.0, 0.1906, 0.0, 0.0875, 0.0, 0.0875, 0.0, 0.1906, 0.02345, 0.9563, 0.0, 0.9125, 0.0, 0.9125, 0.02345, 0.9563, 0.02345, 0.9563, 0.0, 0.9125, 0.0, 0.9125, 0.02345, 0.9563, 0.0, 0.1906, 0.0, 0.0875, 0.0, 0.0875, 0.0, 0.1906, 0.9766, 0.04375, 1.0, 0.0875, 1.0, 0.0875, 0.9766, 0.04375, 0.0875, 0.9883, 0.02345, 0.9563, 0.02345, 0.9563, 0.0875, 0.9883, 0.9125, 0.01172, 0.9766, 0.04375, 0.9766, 0.04375, 0.9125, 0.01172, 0.1723, 0.9996, 0.0875, 0.9883, 0.0875, 0.9883, 0.1723, 0.9996, 0.825, 0.0, 0.9125, 0.01172, 0.9125, 0.01172, 0.825, 0.0, 0.175, 0.0, 0.225, 0.0, 0.225, 0.0, 0.175, 0.0, 0.9125, 0.9883, 0.825, 1.0, 0.825, 1.0, 0.9125, 0.9883, 0.1723, 0.0003564, 0.175, 0.0, 0.175, 0.0, 0.1723, 0.0003564, 0.9766, 0.9562, 0.9125, 0.9883, 0.9125, 0.9883, 0.9766, 0.9562, 0.02345, 0.04375, 0.0875, 0.01172, 0.0875, 0.01172, 0.02345, 0.04375, 1.0, 0.9125, 0.9766, 0.9562, 0.9766, 0.9562, 1.0, 0.9125, 0.0, 0.0875, 0.02345, 0.04375, 0.02345, 0.04375, 0.0, 0.0875, 1.0, 0.9114, 1.0, 0.9125, 1.0, 0.9125, 1.0, 0.9114, 1.0, 0.9114, 1.0, 0.9125, 1.0, 0.9125, 1.0, 0.9114, 0.0, 0.0875, 0.02345, 0.04375, 0.02345, 0.04375, 0.0, 0.0875, 1.0, 0.9125, 0.9766, 0.9562, 0.9766, 0.9562, 1.0, 0.9125, 0.02345, 0.04375, 0.0875, 0.01172, 0.0875, 0.01172, 0.02345, 0.04375, 0.9766, 0.9562, 0.9125, 0.9883, 0.9125, 0.9883, 0.9766, 0.9562, 0.1723, 0.0003564, 0.175, 0.0, 0.175, 0.0, 0.1723, 0.0003564, 0.9125, 0.9883, 0.825, 1.0, 0.825, 1.0, 0.9125, 0.9883, 0.175, 0.04375, 0.225, 0.04375, 0.225, 0.0, 0.175, 0.0, 0.8077, 0.9563, 0.8077, 1.0, 0.825, 1.0, 0.825, 0.9563, 0.825, 0.0, 0.9125, 0.01172, 0.9125, 0.01172, 0.825, 0.0, 0.1723, 0.9996, 0.0875, 0.9883, 0.0875, 0.9883, 0.1723, 0.9996, 0.9125, 0.01172, 0.9766, 0.04375, 0.9766, 0.04375, 0.9125, 0.01172, 0.0875, 0.9883, 0.02345, 0.9563, 0.02345, 0.9563, 0.0875, 0.9883, 0.9766, 0.04375, 1.0, 0.0875, 1.0, 0.0875, 0.9766, 0.04375, 0.0, 0.1906, 0.0, 0.0875, 0.0, 0.0875, 0.0, 0.1906, 0.02345, 0.9563, 0.0, 0.9125, 0.0, 0.9125, 0.02345, 0.9563, 0.8077, 0.0875, 0.825, 0.0875, 0.825, 0.04375, 0.8077, 0.04375, 0.8077, 0.04375, 0.825, 0.04375, 0.825, 0.0, 0.8077, 0.0, 0.8077, 0.0, 0.825, 0.0, 0.825, 0.0, 0.8077, 0.0, 0.225, 1.0, 0.175, 1.0, 0.175, 1.0, 0.225, 1.0, 0.225, 1.0, 0.175, 1.0, 0.175, 1.0, 0.225, 1.0, 0.175, 0.9563, 0.225, 0.9563, 0.225, 1.0, 0.175, 1.0, 0.825, 1.0, 0.8077, 1.0, 0.8077, 1.0, 0.825, 1.0, 0.8077, 0.9125, 0.825, 0.9125, 0.825, 0.9563, 0.8077, 0.9563, 0.175, 0.1906, 0.175, 0.0875, 0.225, 0.0875, 0.225, 0.1906, 0.8077, 0.04375, 0.8077, 0.0, 0.825, 0.0, 0.825, 0.04375, 0.825, 1.0, 0.8077, 1.0, 0.8077, 1.0, 0.825, 1.0, 0.175, 0.9125, 0.225, 0.9125, 0.225, 0.9563, 0.175, 0.9563, 0.8077, 0.9125, 0.8077, 0.9563, 0.825, 0.9563, 0.825, 0.9125, 0.8077, 0.1906, 0.825, 0.1906, 0.825, 0.0875, 0.8077, 0.0875, 0.175, 0.0, 0.225, 0.0, 0.225, 0.0, 0.175, 0.0, 0.225, 1.0, 0.175, 1.0, 0.175, 1.0, 0.225, 1.0, 0.225, 1.0, 0.225, 1.0, 0.4192, 1.0, 0.4192, 1.0, 0.4192, 1.0, 0.4192, 1.0, 0.6135, 1.0, 0.6135, 1.0, 0.6135, 1.0, 0.6135, 1.0, 0.8077, 1.0, 0.8077, 1.0, 0.8077, 0.0, 0.8077, 0.0, 0.6135, 0.0, 0.6135, 0.0, 0.6135, 0.0, 0.6135, 0.0, 0.4192, 0.0, 0.4192, 0.0, 0.4192, 0.0, 0.4192, 0.0, 0.225, 0.0, 0.225, 0.0, 0.8077, 0.0, 0.8077, 0.0, 0.6135, 0.0, 0.6135, 0.0, 0.6135, 0.0, 0.6135, 0.0, 0.4192, 0.0, 0.4192, 0.0, 0.4192, 0.0, 0.4192, 0.0, 0.225, 0.0, 0.225, 0.0, 0.225, 1.0, 0.225, 1.0, 0.4192, 1.0, 0.4192, 1.0, 0.4192, 1.0, 0.4192, 1.0, 0.6135, 1.0, 0.6135, 1.0, 0.6135, 1.0, 0.6135, 1.0, 0.8077, 1.0, 0.8077, 1.0, 0.225, 1.0, 0.225, 1.0, 0.4192, 1.0, 0.4192, 1.0, 0.4192, 1.0, 0.4192, 1.0, 0.6135, 1.0, 0.6135, 1.0, 0.6135, 1.0, 0.6135, 1.0, 0.8077, 1.0, 0.8077, 1.0, 0.8077, 0.0, 0.8077, 0.0, 0.6135, 0.0, 0.6135, 0.0, 0.6135, 0.0, 0.6135, 0.0, 0.4192, 0.0, 0.4192, 0.0, 0.4192, 0.0, 0.4192, 0.0, 0.225, 0.0, 0.225, 0.0, 0.8077, 0.04375, 0.8077, 0.0875, 0.6135, 0.0875, 0.6135, 0.04375, 0.6135, 0.04375, 0.6135, 0.0875, 0.4192, 0.0875, 0.4192, 0.04375, 0.4192, 0.04375, 0.4192, 0.0875, 0.225, 0.0875, 0.225, 0.04375, 0.8077, 0.9114, 0.8077, 0.9125, 0.6135, 0.9125, 0.6135, 0.9114, 0.6135, 0.9114, 0.6135, 0.9125, 0.4192, 0.9125, 0.4192, 0.9114, 0.4192, 0.9114, 0.4192, 0.9125, 0.225, 0.9125, 0.225, 0.9114, 0.8077, 0.9125, 0.8077, 0.9563, 0.6135, 0.9563, 0.6135, 0.9125, 0.6135, 0.9125, 0.6135, 0.9563, 0.4192, 0.9563, 0.4192, 0.9125, 0.4192, 0.9125, 0.4192, 0.9563, 0.225, 0.9563, 0.225, 0.9125, 0.8077, 0.0, 0.8077, 0.04375, 0.6135, 0.04375, 0.6135, 0.0, 0.6135, 0.0, 0.6135, 0.04375, 0.4192, 0.04375, 0.4192, 0.0, 0.4192, 0.0, 0.4192, 0.04375, 0.225, 0.04375, 0.225, 0.0, 0.8077, 0.9563, 0.8077, 1.0, 0.6135, 1.0, 0.6135, 0.9563, 0.6135, 0.9563, 0.6135, 1.0, 0.4192, 1.0, 0.4192, 0.9563, 0.4192, 0.9563, 0.4192, 1.0, 0.225, 1.0, 0.225, 0.9563, 0.8077, 0.0875, 0.8077, 0.04375, 0.6135, 0.04375, 0.6135, 0.0875, 0.6135, 0.0875, 0.6135, 0.04375, 0.4192, 0.04375, 0.4192, 0.0875, 0.4192, 0.0875, 0.4192, 0.04375, 0.225, 0.04375, 0.225, 0.0875, 0.8077, 0.1906, 0.8077, 0.0875, 0.6135, 0.0875, 0.6135, 0.1906, 0.6135, 0.1906, 0.6135, 0.0875, 0.4192, 0.0875, 0.4192, 0.1906, 0.4192, 0.1906, 0.4192, 0.0875, 0.225, 0.0875, 0.225, 0.1906, 0.8077, 0.9563, 0.8077, 0.9125, 0.6135, 0.9125, 0.6135, 0.9563, 0.6135, 0.9563, 0.6135, 0.9125, 0.4192, 0.9125, 0.4192, 0.9563, 0.4192, 0.9563, 0.4192, 0.9125, 0.225, 0.9125, 0.225, 0.9563, 0.8077, 0.04375, 0.8077, 0.0, 0.6135, 0.0, 0.6135, 0.04375, 0.6135, 0.04375, 0.6135, 0.0, 0.4192, 0.0, 0.4192, 0.04375, 0.4192, 0.04375, 0.4192, 0.0, 0.225, 0.0, 0.225, 0.04375, 0.8077, 1.0, 0.8077, 0.9563, 0.6135, 0.9563, 0.6135, 1.0, 0.6135, 1.0, 0.6135, 0.9563, 0.4192, 0.9563, 0.4192, 1.0, 0.4192, 1.0, 0.4192, 0.9563, 0.225, 0.9563, 0.225, 1.0, 0.175, 0.9125, 0.175, 0.9563, 0.225, 0.9563, 0.225, 0.9125, 0.825, 0.6031, 0.825, 0.5, 0.825, 0.5, 0.825, 0.6031, 0.225, 0.9125, 0.4192, 0.9125, 0.4192, 0.9125, 0.225, 0.9125, 0.825, 0.5, 0.825, 0.3969, 0.825, 0.3969, 0.825, 0.5, 0.825, 0.7063, 0.825, 0.6031, 0.825, 0.6031, 0.825, 0.7063, 0.175, 0.9114, 0.175, 0.9125, 0.175, 0.9125, 0.175, 0.9114, 0.4192, 0.1906, 0.225, 0.1906, 0.225, 0.1906, 0.4192, 0.1906, 0.225, 0.1906, 0.175, 0.1906, 0.175, 0.1906, 0.225, 0.1906, 0.6135, 0.1906, 0.4192, 0.1906, 0.4192, 0.1906, 0.6135, 0.1906, 0.825, 0.2938, 0.825, 0.2938, 0.825, 0.2938, 0.825, 0.2938, 0.175, 0.1906, 0.175, 0.2938, 0.175, 0.2938, 0.175, 0.1906, 0.4192, 0.0875, 0.4192, 0.1906, 0.225, 0.1906, 0.225, 0.0875, 0.4192, 0.1906, 0.4192, 0.2938, 0.225, 0.2937, 0.225, 0.1906, 0.4192, 0.2938, 0.4192, 0.3969, 0.225, 0.3969, 0.225, 0.2937, 0.4192, 0.3969, 0.4192, 0.5, 0.225, 0.5, 0.225, 0.3969, 0.4192, 0.5, 0.4192, 0.6031, 0.225, 0.6031, 0.225, 0.5, 0.4192, 0.6031, 0.4192, 0.7063, 0.225, 0.7062, 0.225, 0.6031, 0.4192, 0.7063, 0.4192, 0.8094, 0.225, 0.8094, 0.225, 0.7062, 0.6135, 0.0875, 0.6135, 0.1906, 0.4192, 0.1906, 0.4192, 0.0875, 0.6135, 0.1906, 0.6135, 0.2938, 0.4192, 0.2938, 0.4192, 0.1906, 0.6135, 0.2938, 0.6135, 0.3969, 0.4192, 0.3969, 0.4192, 0.2938, 0.6135, 0.3969, 0.6135, 0.5, 0.4192, 0.5, 0.4192, 0.3969, 0.6135, 0.5, 0.6135, 0.6031, 0.4192, 0.6031, 0.4192, 0.5, 0.6135, 0.6031, 0.6135, 0.7063, 0.4192, 0.7063, 0.4192, 0.6031, 0.6135, 0.7063, 0.6135, 0.8094, 0.4192, 0.8094, 0.4192, 0.7063, 0.8077, 0.0875, 0.8077, 0.1906, 0.6135, 0.1906, 0.6135, 0.0875, 0.8077, 0.1906, 0.8077, 0.2938, 0.6135, 0.2938, 0.6135, 0.1906, 0.8077, 0.2938, 0.8077, 0.3969, 0.6135, 0.3969, 0.6135, 0.2938, 0.8077, 0.3969, 0.8077, 0.5, 0.6135, 0.5, 0.6135, 0.3969, 0.8077, 0.5, 0.8077, 0.6031, 0.6135, 0.6031, 0.6135, 0.5, 0.8077, 0.6031, 0.8077, 0.7063, 0.6135, 0.7063, 0.6135, 0.6031, 0.8077, 0.7063, 0.8077, 0.8094, 0.6135, 0.8094, 0.6135, 0.7063, 0.8077, 0.1906, 0.6135, 0.1906, 0.6135, 0.1906, 0.8077, 0.1906, 0.175, 0.2938, 0.175, 0.3969, 0.175, 0.3969, 0.175, 0.2938, 0.825, 0.9114, 0.825, 0.8094, 0.825, 0.8094, 0.825, 0.9114, 0.4192, 0.9125, 0.6135, 0.9125, 0.6135, 0.9125, 0.4192, 0.9125, 0.825, 0.2938, 0.825, 0.1906, 0.825, 0.1906, 0.825, 0.2938, 0.825, 0.8094, 0.825, 0.7063, 0.825, 0.7063, 0.825, 0.8094, 0.175, 0.3969, 0.175, 0.5, 0.175, 0.5, 0.175, 0.3969, 0.175, 0.9114, 0.175, 0.8094, 0.225, 0.8094, 0.225, 0.9114, 0.175, 0.8094, 0.175, 0.7062, 0.225, 0.7062, 0.225, 0.8094, 0.175, 0.7062, 0.175, 0.6031, 0.225, 0.6031, 0.225, 0.7062, 0.175, 0.6031, 0.175, 0.5, 0.225, 0.5, 0.225, 0.6031, 0.175, 0.5, 0.175, 0.3969, 0.225, 0.3969, 0.225, 0.5, 0.175, 0.2938, 0.175, 0.2938, 0.225, 0.2937, 0.225, 0.2937, 0.175, 0.2938, 0.175, 0.1906, 0.225, 0.1906, 0.225, 0.2937, 0.0, 0.9114, 0.0, 0.8094, 0.0, 0.8094, 0.0, 0.9114, 0.0, 0.8094, 0.0, 0.7063, 0.0, 0.7062, 0.0, 0.8094, 0.0, 0.7063, 0.0, 0.6031, 0.0, 0.6031, 0.0, 0.7062, 0.0, 0.6031, 0.0, 0.5, 0.0, 0.5, 0.0, 0.6031, 0.0, 0.5, 0.0, 0.3969, 0.0, 0.3969, 0.0, 0.5, 0.0, 0.2938, 0.0, 0.2938, 0.0, 0.2937, 0.0, 0.2937, 0.0, 0.2938, 0.0, 0.1906, 0.0, 0.1906, 0.0, 0.2937, 1.0, 0.0875, 1.0, 0.1906, 1.0, 0.1906, 1.0, 0.0875, 1.0, 0.1906, 1.0, 0.2937, 1.0, 0.2937, 1.0, 0.1906, 1.0, 0.2937, 1.0, 0.3969, 1.0, 0.3969, 1.0, 0.2937, 1.0, 0.3969, 1.0, 0.5, 1.0, 0.5, 1.0, 0.3969, 1.0, 0.5, 1.0, 0.6031, 1.0, 0.6031, 1.0, 0.5, 1.0, 0.6031, 1.0, 0.7062, 1.0, 0.7063, 1.0, 0.6031, 1.0, 0.7062, 1.0, 0.8094, 1.0, 0.8094, 1.0, 0.7063, 1.0, 0.0875, 1.0, 0.1906, 1.0, 0.1906, 1.0, 0.0875, 1.0, 0.1906, 1.0, 0.2937, 1.0, 0.2938, 1.0, 0.1906, 1.0, 0.2937, 1.0, 0.3969, 1.0, 0.3969, 1.0, 0.2937, 1.0, 0.3969, 1.0, 0.5, 1.0, 0.5, 1.0, 0.3969, 1.0, 0.5, 1.0, 0.6031, 1.0, 0.6031, 1.0, 0.5, 1.0, 0.6031, 1.0, 0.7063, 1.0, 0.7062, 1.0, 0.6031, 1.0, 0.7063, 1.0, 0.8094, 1.0, 0.8094, 1.0, 0.7062, 0.0, 0.9114, 0.0, 0.8094, 0.0, 0.8094, 0.0, 0.9114, 0.0, 0.8094, 0.0, 0.7062, 0.0, 0.7062, 0.0, 0.8094, 0.0, 0.7062, 0.0, 0.6031, 0.0, 0.6031, 0.0, 0.7062, 0.0, 0.6031, 0.0, 0.5, 0.0, 0.5, 0.0, 0.6031, 0.0, 0.5, 0.0, 0.3969, 0.0, 0.3969, 0.0, 0.5, 0.0, 0.2937, 0.0, 0.2937, 0.0, 0.2937, 0.0, 0.2937, 0.0, 0.2937, 0.0, 0.1906, 0.0, 0.1906, 0.0, 0.2937, 0.0, 0.9114, 0.0, 0.8094, 0.0, 0.8094, 0.0, 0.9114, 0.0, 0.8094, 0.0, 0.7062, 0.0, 0.7063, 0.0, 0.8094, 0.0, 0.7062, 0.0, 0.6031, 0.0, 0.6031, 0.0, 0.7063, 0.0, 0.6031, 0.0, 0.5, 0.0, 0.5, 0.0, 0.6031, 0.0, 0.5, 0.0, 0.3969, 0.0, 0.3969, 0.0, 0.5, 0.0, 0.2937, 0.0, 0.2937, 0.0, 0.2938, 0.0, 0.2938, 0.0, 0.2937, 0.0, 0.1906, 0.0, 0.1906, 0.0, 0.2938, 1.0, 0.0875, 1.0, 0.1906, 1.0, 0.1906, 1.0, 0.0875, 1.0, 0.1906, 1.0, 0.2938, 1.0, 0.2938, 1.0, 0.1906, 1.0, 0.2937, 1.0, 0.3969, 1.0, 0.3969, 1.0, 0.2938, 1.0, 0.3969, 1.0, 0.5, 1.0, 0.5, 1.0, 0.3969, 1.0, 0.5, 1.0, 0.6031, 1.0, 0.6031, 1.0, 0.5, 1.0, 0.6031, 1.0, 0.7062, 1.0, 0.7063, 1.0, 0.6031, 1.0, 0.7062, 1.0, 0.8094, 1.0, 0.8094, 1.0, 0.7063, 0.1697, 0.9114, 0.1697, 0.8094, 0.175, 0.8094, 0.175, 0.9114, 0.1697, 0.8094, 0.1697, 0.7062, 0.175, 0.7062, 0.175, 0.8094, 0.1697, 0.7062, 0.1697, 0.6031, 0.175, 0.6031, 0.175, 0.7062, 0.1697, 0.6031, 0.1697, 0.5, 0.175, 0.5, 0.175, 0.6031, 0.1697, 0.5, 0.1697, 0.3969, 0.175, 0.3969, 0.175, 0.5, 0.1697, 0.2937, 0.1697, 0.2937, 0.175, 0.2938, 0.175, 0.2938, 0.1697, 0.2937, 0.1697, 0.1906, 0.175, 0.1906, 0.175, 0.2938, 0.825, 0.9114, 0.825, 0.8094, 1.0, 0.8094, 1.0, 0.9114, 0.825, 0.8094, 0.825, 0.7062, 1.0, 0.7063, 1.0, 0.8094, 0.825, 0.7062, 0.825, 0.6031, 1.0, 0.6031, 1.0, 0.7063, 0.825, 0.6031, 0.825, 0.5, 1.0, 0.5, 1.0, 0.6031, 0.825, 0.5, 0.825, 0.3969, 1.0, 0.3969, 1.0, 0.5, 0.825, 0.2938, 0.825, 0.2938, 1.0, 0.2938, 1.0, 0.2938, 0.825, 0.2938, 0.825, 0.1906, 1.0, 0.1906, 1.0, 0.2938, 0.8077, 0.9114, 0.8077, 0.8094, 0.825, 0.8094, 0.825, 0.9114, 0.8077, 0.8094, 0.8077, 0.7063, 0.825, 0.7062, 0.825, 0.8094, 0.8077, 0.7063, 0.8077, 0.6031, 0.825, 0.6031, 0.825, 0.7062, 0.8077, 0.6031, 0.8077, 0.5, 0.825, 0.5, 0.825, 0.6031, 0.8077, 0.5, 0.8077, 0.3969, 0.825, 0.3969, 0.825, 0.5, 0.8077, 0.2938, 0.8077, 0.2938, 0.825, 0.2938, 0.825, 0.2938, 0.8077, 0.2938, 0.8077, 0.1906, 0.825, 0.1906, 0.825, 0.2938, 0.1697, 0.9114, 0.175, 0.9114, 0.175, 0.8094, 0.1697, 0.8094, 0.1697, 0.8094, 0.175, 0.8094, 0.175, 0.7063, 0.1697, 0.7063, 0.1697, 0.7063, 0.175, 0.7063, 0.175, 0.6031, 0.1697, 0.6031, 0.1697, 0.6031, 0.175, 0.6031, 0.175, 0.5, 0.1697, 0.5, 0.1697, 0.5, 0.175, 0.5, 0.175, 0.3969, 0.1697, 0.3969, 0.1697, 0.2938, 0.175, 0.2938, 0.175, 0.2938, 0.1697, 0.2938, 0.1697, 0.2938, 0.175, 0.2938, 0.175, 0.1906, 0.1697, 0.1906, 0.825, 0.9114, 1.0, 0.9114, 1.0, 0.8094, 0.825, 0.8094, 0.825, 0.8094, 1.0, 0.8094, 1.0, 0.7062, 0.825, 0.7063, 0.825, 0.7063, 1.0, 0.7062, 1.0, 0.6031, 0.825, 0.6031, 0.825, 0.6031, 1.0, 0.6031, 1.0, 0.5, 0.825, 0.5, 0.825, 0.5, 1.0, 0.5, 1.0, 0.3969, 0.825, 0.3969, 0.825, 0.2938, 1.0, 0.2937, 1.0, 0.2937, 0.825, 0.2938, 0.825, 0.2938, 1.0, 0.2937, 1.0, 0.1906, 0.825, 0.1906, 0.175, 0.6031, 0.175, 0.7063, 0.175, 0.7063, 0.175, 0.6031, 0.8077, 0.9125, 0.825, 0.9125, 0.825, 0.9125, 0.8077, 0.9125, 0.825, 0.1906, 0.8077, 0.1906, 0.8077, 0.1906, 0.825, 0.1906, 0.175, 0.7063, 0.175, 0.8094, 0.175, 0.8094, 0.175, 0.7063, 0.6135, 0.9125, 0.8077, 0.9125, 0.8077, 0.9125, 0.6135, 0.9125, 0.175, 0.9125, 0.225, 0.9125, 0.225, 0.9125, 0.175, 0.9125, 0.175, 0.5, 0.175, 0.6031, 0.175, 0.6031, 0.175, 0.5, 0.1697, 0.9125, 0.175, 0.9125, 0.175, 0.9114, 0.1697, 0.9114, 0.825, 0.9125, 1.0, 0.9125, 1.0, 0.9114, 0.825, 0.9114, 0.7492, 0.8746, 0.7492, 0.8739, 0.7492, 0.8739, 0.7492, 0.8746, 0.2508, 0.8739, 0.2508, 0.8739, 0.2508, 0.8739, 0.2508, 0.8739, 0.2508, 0.8746, 0.2508, 0.8739, 0.175, 0.9114, 0.175, 0.9125, 0.7492, 0.8739, 0.7492, 0.8739, 0.825, 0.9114, 0.825, 0.9114, 0.4192, 0.8746, 0.4192, 0.8739, 0.225, 0.8739, 0.225, 0.8746, 0.6135, 0.8746, 0.6135, 0.8739, 0.4192, 0.8739, 0.4192, 0.8746, 0.8077, 0.8746, 0.8077, 0.8739, 0.6135, 0.8739, 0.6135, 0.8746, 0.8077, 0.8746, 0.7492, 0.8746, 0.7492, 0.8739, 0.8077, 0.8739, 0.2508, 0.8746, 0.225, 0.8746, 0.225, 0.8739, 0.2508, 0.8739, 0.2508, 0.2937, 0.2508, 0.3969, 0.2508, 0.3969, 0.2508, 0.2937, 0.225, 0.8746, 0.4192, 0.8746, 0.4192, 0.8746, 0.225, 0.8746, 0.7492, 0.8739, 0.7492, 0.8094, 0.7492, 0.8094, 0.7492, 0.8739, 0.225, 0.2285, 0.2508, 0.2285, 0.2508, 0.2285, 0.225, 0.2285, 0.2508, 0.6031, 0.2508, 0.7063, 0.2508, 0.7063, 0.2508, 0.6031, 0.4192, 0.8746, 0.6135, 0.8746, 0.6135, 0.8746, 0.4192, 0.8746, 0.2508, 0.8739, 0.2508, 0.8746, 0.2508, 0.8746, 0.2508, 0.8739, 0.7492, 0.2285, 0.8077, 0.2285, 0.8077, 0.2285, 0.7492, 0.2285, 0.7492, 0.2938, 0.7492, 0.2938, 0.7492, 0.2938, 0.7492, 0.2938, 0.6135, 0.8746, 0.8077, 0.8746, 0.8077, 0.8746, 0.6135, 0.8746, 0.8077, 0.2285, 0.6135, 0.2285, 0.6135, 0.2285, 0.8077, 0.2285, 0.7492, 0.8094, 0.7492, 0.7063, 0.7492, 0.7063, 0.7492, 0.8094, 0.7492, 0.6031, 0.7492, 0.5, 0.7492, 0.5, 0.7492, 0.6031, 0.6135, 0.2285, 0.4192, 0.2285, 0.4192, 0.2285, 0.6135, 0.2285, 0.2508, 0.2285, 0.2508, 0.2937, 0.2508, 0.2937, 0.2508, 0.2285, 0.7492, 0.7063, 0.7492, 0.6031, 0.7492, 0.6031, 0.7492, 0.7063, 0.4192, 0.2285, 0.225, 0.2285, 0.225, 0.2285, 0.4192, 0.2285, 0.2508, 0.3969, 0.2508, 0.5, 0.2508, 0.5, 0.2508, 0.3969, 0.7492, 0.2938, 0.7492, 0.2285, 0.7492, 0.2285, 0.7492, 0.2938, 0.8077, 0.8746, 0.7492, 0.8746, 0.7492, 0.8746, 0.8077, 0.8746, 0.2508, 0.7063, 0.2508, 0.8094, 0.2508, 0.8094, 0.2508, 0.7063, 0.2508, 0.5, 0.2508, 0.6031, 0.2508, 0.6031, 0.2508, 0.5, 0.2508, 0.8746, 0.225, 0.8746, 0.225, 0.8746, 0.2508, 0.8746, 0.7492, 0.5, 0.7492, 0.3969, 0.7492, 0.3969, 0.7492, 0.5, 0.2508, 0.8739, 0.2508, 0.8094, 0.175, 0.8094, 0.175, 0.9114, 0.7492, 0.8739, 0.7492, 0.8746, 0.825, 0.9125, 0.825, 0.9114, 0.7492, 0.3969, 0.7492, 0.5, 0.825, 0.5, 0.825, 0.3969, 0.2508, 0.8094, 0.2508, 0.7063, 0.175, 0.7063, 0.175, 0.8094, 0.2508, 0.5, 0.2508, 0.3969, 0.175, 0.3969, 0.175, 0.5, 0.2508, 0.2937, 0.2508, 0.2285, 0.175, 0.1906, 0.175, 0.2938, 0.7492, 0.7063, 0.7492, 0.8094, 0.825, 0.8094, 0.825, 0.7063, 0.7492, 0.2938, 0.7492, 0.3969, 0.825, 0.3969, 0.825, 0.2938, 0.2508, 0.7063, 0.2508, 0.6031, 0.175, 0.6031, 0.175, 0.7063, 0.2508, 0.2937, 0.2508, 0.2937, 0.175, 0.2938, 0.175, 0.2938, 0.2508, 0.6031, 0.2508, 0.5, 0.175, 0.5, 0.175, 0.6031, 0.7492, 0.2285, 0.7492, 0.2938, 0.825, 0.2938, 0.825, 0.1906, 0.7492, 0.6031, 0.7492, 0.7063, 0.825, 0.7063, 0.825, 0.6031, 0.7492, 0.5, 0.7492, 0.6031, 0.825, 0.6031, 0.825, 0.5, 0.8077, 0.8746, 0.6135, 0.8746, 0.6135, 0.9125, 0.8077, 0.9125, 0.6135, 0.8746, 0.4192, 0.8746, 0.4192, 0.9125, 0.6135, 0.9125, 0.4192, 0.8746, 0.225, 0.8746, 0.225, 0.9125, 0.4192, 0.9125, 0.225, 0.8746, 0.2508, 0.8746, 0.175, 0.9125, 0.225, 0.9125, 0.7492, 0.8746, 0.8077, 0.8746, 0.8077, 0.9125, 0.825, 0.9125, 0.225, 0.2285, 0.4192, 0.2285, 0.4192, 0.1906, 0.225, 0.1906, 0.4192, 0.2285, 0.6135, 0.2285, 0.6135, 0.1906, 0.4192, 0.1906, 0.6135, 0.2285, 0.8077, 0.2285, 0.8077, 0.1906, 0.6135, 0.1906, 0.8077, 0.2285, 0.7492, 0.2285, 0.825, 0.1906, 0.8077, 0.1906, 0.2508, 0.2285, 0.225, 0.2285, 0.225, 0.1906, 0.175, 0.1906, 0.4192, 0.8739, 0.4192, 0.8094, 0.225, 0.8094, 0.225, 0.8739, 0.4192, 0.8094, 0.4192, 0.7063, 0.225, 0.7063, 0.225, 0.8094, 0.4192, 0.7063, 0.4192, 0.6031, 0.225, 0.6031, 0.225, 0.7063, 0.4192, 0.6031, 0.4192, 0.5, 0.225, 0.5, 0.225, 0.6031, 0.4192, 0.5, 0.4192, 0.3969, 0.225, 0.3969, 0.225, 0.5, 0.4192, 0.2938, 0.4192, 0.2938, 0.225, 0.2938, 0.225, 0.2938, 0.4192, 0.2938, 0.4192, 0.2285, 0.225, 0.2285, 0.225, 0.2938, 0.6135, 0.8739, 0.6135, 0.8094, 0.4192, 0.8094, 0.4192, 0.8739, 0.6135, 0.8094, 0.6135, 0.7062, 0.4192, 0.7063, 0.4192, 0.8094, 0.6135, 0.7062, 0.6135, 0.6031, 0.4192, 0.6031, 0.4192, 0.7063, 0.6135, 0.6031, 0.6135, 0.5, 0.4192, 0.5, 0.4192, 0.6031, 0.6135, 0.5, 0.6135, 0.3969, 0.4192, 0.3969, 0.4192, 0.5, 0.6135, 0.2938, 0.6135, 0.2938, 0.4192, 0.2938, 0.4192, 0.2938, 0.6135, 0.2938, 0.6135, 0.2285, 0.4192, 0.2285, 0.4192, 0.2938, 0.8077, 0.8739, 0.8077, 0.8094, 0.6135, 0.8094, 0.6135, 0.8739, 0.8077, 0.8094, 0.8077, 0.7063, 0.6135, 0.7062, 0.6135, 0.8094, 0.8077, 0.7063, 0.8077, 0.6031, 0.6135, 0.6031, 0.6135, 0.7062, 0.8077, 0.6031, 0.8077, 0.5, 0.6135, 0.5, 0.6135, 0.6031, 0.8077, 0.5, 0.8077, 0.3969, 0.6135, 0.3969, 0.6135, 0.5, 0.8077, 0.2938, 0.8077, 0.2938, 0.6135, 0.2938, 0.6135, 0.2938, 0.8077, 0.2938, 0.8077, 0.2285, 0.6135, 0.2285, 0.6135, 0.2938, 0.8077, 0.8739, 0.7492, 0.8739, 0.7492, 0.8094, 0.8077, 0.8094, 0.8077, 0.8094, 0.7492, 0.8094, 0.7492, 0.7063, 0.8077, 0.7063, 0.8077, 0.7063, 0.7492, 0.7063, 0.7492, 0.6031, 0.8077, 0.6031, 0.8077, 0.6031, 0.7492, 0.6031, 0.7492, 0.5, 0.8077, 0.5, 0.8077, 0.5, 0.7492, 0.5, 0.7492, 0.3969, 0.8077, 0.3969, 0.8077, 0.2938, 0.7492, 0.2938, 0.7492, 0.2938, 0.8077, 0.2938, 0.8077, 0.2938, 0.7492, 0.2938, 0.7492, 0.2285, 0.8077, 0.2285, 0.2508, 0.8739, 0.225, 0.8739, 0.225, 0.8094, 0.2508, 0.8094, 0.2508, 0.8094, 0.225, 0.8094, 0.225, 0.7063, 0.2508, 0.7063, 0.2508, 0.7063, 0.225, 0.7063, 0.225, 0.6031, 0.2508, 0.6031, 0.2508, 0.6031, 0.225, 0.6031, 0.225, 0.5, 0.2508, 0.5, 0.2508, 0.5, 0.225, 0.5, 0.225, 0.3969, 0.2508, 0.3969, 0.2508, 0.2937, 0.225, 0.2938, 0.225, 0.2938, 0.2508, 0.2937, 0.2508, 0.2937, 0.225, 0.2938, 0.225, 0.2285, 0.2508, 0.2285, 0.8077, 0.9125, 0.8077, 0.9114, 0.825, 0.9114, 0.825, 0.9125, 0.825, 0.9125, 0.825, 0.9114, 1.0, 0.9114, 1.0, 0.9125, 0.1697, 0.9125, 0.1697, 0.9114, 0.175, 0.9114, 0.175, 0.9125, 0.0, 0.9125, 0.0, 0.9114, 0.0, 0.9114, 0.0, 0.9125, 0.0, 0.9125, 0.0, 0.9114, 0.0, 0.9114, 0.0, 0.9125, 0.0, 0.9125, 0.0, 0.9114, 0.0, 0.9114, 0.0, 0.9125, 0.175, 0.9125, 0.175, 0.9114, 0.225, 0.9114, 0.225, 0.9125, 0.825, 0.9125, 0.825, 0.9114, 0.825, 0.9114, 0.825, 0.9125, 0.175, 0.9114, 0.175, 0.9114, 0.175, 0.9114, 0.175, 0.9114, 0.4192, 0.9114, 0.4192, 0.9114, 0.225, 0.9114, 0.225, 0.9114, 0.6135, 0.9114, 0.6135, 0.9114, 0.4192, 0.9114, 0.4192, 0.9114, 0.8077, 0.9114, 0.8077, 0.9114, 0.6135, 0.9114, 0.6135, 0.9114, 1.0, 0.9114, 1.0, 0.9114, 1.0, 0.9114, 1.0, 0.9114, 1.0, 0.9114, 1.0, 0.9114, 1.0, 0.9114, 1.0, 0.9114, 1.0, 0.9114, 1.0, 0.9114, 1.0, 0.9114, 1.0, 0.9114, 0.0, 0.9125, 0.0, 0.9114, 0.1697, 0.9114, 0.1697, 0.9125, 0.0, 0.9125, 0.1697, 0.9125, 0.1697, 0.9114, 0.0, 0.9114, 0.0, 0.2938, 0.1697, 0.2938, 0.1697, 0.1906, 0.0, 0.1906, 0.0, 0.2938, 0.1697, 0.2938, 0.1697, 0.2938, 0.0, 0.2938, 0.0, 0.5, 0.1697, 0.5, 0.1697, 0.3969, 0.0, 0.3969, 0.0, 0.6031, 0.1697, 0.6031, 0.1697, 0.5, 0.0, 0.5, 0.0, 0.7063, 0.1697, 0.7063, 0.1697, 0.6031, 0.0, 0.6031, 0.0, 0.8094, 0.1697, 0.8094, 0.1697, 0.7063, 0.0, 0.7063, 0.0, 0.9114, 0.1697, 0.9114, 0.1697, 0.8094, 0.0, 0.8094, 0.0, 0.2938, 0.0, 0.1906, 0.1697, 0.1906, 0.1697, 0.2937, 0.0, 0.2938, 0.0, 0.2938, 0.1697, 0.2937, 0.1697, 0.2937, 0.0, 0.5, 0.0, 0.3969, 0.1697, 0.3969, 0.1697, 0.5, 0.0, 0.6031, 0.0, 0.5, 0.1697, 0.5, 0.1697, 0.6031, 0.0, 0.7063, 0.0, 0.6031, 0.1697, 0.6031, 0.1697, 0.7062, 0.0, 0.8094, 0.0, 0.7063, 0.1697, 0.7062, 0.1697, 0.8094, 0.0, 0.9114, 0.0, 0.8094, 0.1697, 0.8094, 0.1697, 0.9114, 0.175, 1.0, 0.1723, 0.9996, 0.1723, 0.9996, 0.175, 1.0, 0.0875, 0.01172, 0.1723, 0.0003564, 0.1723, 0.0003564, 0.0875, 0.01172, 0.0875, 0.01172, 0.1723, 0.0003564, 0.1723, 0.0003564, 0.0875, 0.01172, 0.175, 1.0, 0.1723, 0.9996, 0.1723, 0.9996, 0.175, 1.0, 0.175, 1.0, 0.1723, 0.9996, 0.1723, 0.9996, 0.175, 1.0, 0.0875, 0.01172, 0.1723, 0.0003564, 0.1723, 0.0003564, 0.0875, 0.01172, 0.0, 0.0875, 0.02345, 0.04375, 0.1704, 0.04375, 0.1697, 0.0875, 0.0, 0.1906, 0.0, 0.0875, 0.1697, 0.0875, 0.1697, 0.1906, 0.0, 0.9125, 0.1697, 0.9125, 0.1704, 0.9563, 0.02345, 0.9563, 0.02345, 0.9563, 0.1704, 0.9563, 0.1723, 0.9996, 0.0875, 0.9883, 0.02345, 0.04375, 0.0875, 0.01172, 0.1723, 0.0003564, 0.1704, 0.04375, 0.0, 0.0875, 0.1697, 0.0875, 0.1704, 0.04375, 0.02345, 0.04375, 0.0, 0.1906, 0.1697, 0.1906, 0.1697, 0.0875, 0.0, 0.0875, 0.0, 0.9125, 0.02345, 0.9563, 0.1704, 0.9563, 0.1697, 0.9125, 0.02345, 0.9563, 0.0875, 0.9883, 0.1723, 0.9996, 0.1704, 0.9563, 0.02345, 0.04375, 0.1704, 0.04375, 0.1723, 0.0003564, 0.0875, 0.01172, 0.175, 0.9114, 0.175, 0.9114, 0.175, 0.9114, 0.175, 0.9114, 0.825, 0.9125, 0.825, 0.9114, 0.825, 0.9114, 0.825, 0.9125, 0.175, 0.5, 0.175, 0.6031, 0.175, 0.6031, 0.175, 0.5, 0.175, 0.9125, 0.225, 0.9125, 0.225, 0.9125, 0.175, 0.9125, 0.6135, 0.9125, 0.8077, 0.9125, 0.8077, 0.9125, 0.6135, 0.9125, 0.175, 0.7063, 0.175, 0.8094, 0.175, 0.8094, 0.175, 0.7063, 0.825, 0.1906, 0.8077, 0.1906, 0.8077, 0.1906, 0.825, 0.1906, 0.8077, 0.9125, 0.825, 0.9125, 0.825, 0.9125, 0.8077, 0.9125, 0.175, 0.6031, 0.175, 0.7063, 0.175, 0.7063, 0.175, 0.6031, 0.175, 0.3969, 0.175, 0.5, 0.175, 0.5, 0.175, 0.3969, 0.825, 0.8094, 0.825, 0.7063, 0.825, 0.7063, 0.825, 0.8094, 0.825, 0.2938, 0.825, 0.1906, 0.825, 0.1906, 0.825, 0.2938, 0.4192, 0.9125, 0.6135, 0.9125, 0.6135, 0.9125, 0.4192, 0.9125, 0.825, 0.9114, 0.825, 0.8094, 0.825, 0.8094, 0.825, 0.9114, 0.175, 0.2938, 0.175, 0.3969, 0.175, 0.3969, 0.175, 0.2938, 0.8077, 0.1906, 0.6135, 0.1906, 0.6135, 0.1906, 0.8077, 0.1906, 0.175, 0.1906, 0.175, 0.2938, 0.175, 0.2938, 0.175, 0.1906, 0.825, 0.2938, 0.825, 0.2938, 0.825, 0.2938, 0.825, 0.2938, 0.6135, 0.1906, 0.4192, 0.1906, 0.4192, 0.1906, 0.6135, 0.1906, 0.225, 0.1906, 0.175, 0.1906, 0.175, 0.1906, 0.225, 0.1906, 0.4192, 0.1906, 0.225, 0.1906, 0.225, 0.1906, 0.4192, 0.1906, 0.175, 0.9114, 0.175, 0.9125, 0.175, 0.9125, 0.175, 0.9114, 0.825, 0.7063, 0.825, 0.6031, 0.825, 0.6031, 0.825, 0.7063, 0.825, 0.5, 0.825, 0.3969, 0.825, 0.3969, 0.825, 0.5, 0.225, 0.9125, 0.4192, 0.9125, 0.4192, 0.9125, 0.225, 0.9125, 0.825, 0.6031, 0.825, 0.5, 0.825, 0.5, 0.825, 0.6031, 0.7492, 0.5, 0.7492, 0.3969, 0.7492, 0.3969, 0.7492, 0.5, 0.2508, 0.8746, 0.225, 0.8746, 0.225, 0.8746, 0.2508, 0.8746, 0.2508, 0.5, 0.2508, 0.6031, 0.2508, 0.6031, 0.2508, 0.5, 0.2508, 0.7063, 0.2508, 0.8094, 0.2508, 0.8094, 0.2508, 0.7063, 0.8077, 0.8746, 0.7492, 0.8746, 0.7492, 0.8746, 0.8077, 0.8746, 0.7492, 0.2938, 0.7492, 0.2285, 0.7492, 0.2285, 0.7492, 0.2938, 0.2508, 0.3969, 0.2508, 0.5, 0.2508, 0.5, 0.2508, 0.3969, 0.4192, 0.2285, 0.225, 0.2285, 0.225, 0.2285, 0.4192, 0.2285, 0.7492, 0.7063, 0.7492, 0.6031, 0.7492, 0.6031, 0.7492, 0.7063, 0.2508, 0.2285, 0.2508, 0.2937, 0.2508, 0.2937, 0.2508, 0.2285, 0.6135, 0.2285, 0.4192, 0.2285, 0.4192, 0.2285, 0.6135, 0.2285, 0.7492, 0.6031, 0.7492, 0.5, 0.7492, 0.5, 0.7492, 0.6031, 0.7492, 0.8094, 0.7492, 0.7063, 0.7492, 0.7063, 0.7492, 0.8094, 0.8077, 0.2285, 0.6135, 0.2285, 0.6135, 0.2285, 0.8077, 0.2285, 0.6135, 0.8746, 0.8077, 0.8746, 0.8077, 0.8746, 0.6135, 0.8746, 0.7492, 0.2938, 0.7492, 0.2938, 0.7492, 0.2938, 0.7492, 0.2938, 0.7492, 0.2285, 0.8077, 0.2285, 0.8077, 0.2285, 0.7492, 0.2285, 0.2508, 0.8739, 0.2508, 0.8746, 0.2508, 0.8746, 0.2508, 0.8739, 0.4192, 0.8746, 0.6135, 0.8746, 0.6135, 0.8746, 0.4192, 0.8746, 0.2508, 0.6031, 0.2508, 0.7063, 0.2508, 0.7063, 0.2508, 0.6031, 0.225, 0.2285, 0.2508, 0.2285, 0.2508, 0.2285, 0.225, 0.2285, 0.7492, 0.8739, 0.7492, 0.8094, 0.7492, 0.8094, 0.7492, 0.8739, 0.225, 0.8746, 0.4192, 0.8746, 0.4192, 0.8746, 0.225, 0.8746, 0.2508, 0.2937, 0.2508, 0.3969, 0.2508, 0.3969, 0.2508, 0.2937, 0.2508, 0.8739, 0.2508, 0.8739, 0.2508, 0.8739, 0.2508, 0.8739, 0.7492, 0.8746, 0.7492, 0.8739, 0.7492, 0.8739, 0.7492, 0.8746, 0.2508, 0.8094, 0.2508, 0.8739, 0.2508, 0.8739, 0.2508, 0.8094, 0.7492, 0.8739, 0.7492, 0.8739, 0.7492, 0.8739, 0.7492, 0.8739, 0.825, 0.9114, 0.825, 0.9114, 0.825, 0.9114, 0.825, 0.9114, 0.175, 0.8094, 0.175, 0.9114, 0.175, 0.9114, 0.175, 0.8094, 0.0, 0.9114, 0.0, 0.9114, 0.1697, 0.9114, 0.1697, 0.9114, 0.0, 0.9114, 0.1697, 0.9114, 0.1697, 0.9114, 0.0, 0.9114, 1.0, 0.8094, 1.0, 0.9114, 1.0, 0.9114, 1.0, 0.8094, 1.0, 0.8094, 1.0, 0.9114, 1.0, 0.9114, 1.0, 0.8094, 1.0, 0.8094, 1.0, 0.9114, 1.0, 0.9114, 1.0, 0.8094, 0.8077, 0.8094, 0.8077, 0.9114, 0.6135, 0.9114, 0.6135, 0.8094, 0.6135, 0.8094, 0.6135, 0.9114, 0.4192, 0.9114, 0.4192, 0.8094, 0.4192, 0.8094, 0.4192, 0.9114, 0.225, 0.9114, 0.225, 0.8094, 0.175, 0.8094, 0.175, 0.9114, 0.175, 0.9114, 0.175, 0.8094, 0.2508, 0.8739, 0.225, 0.8739, 0.225, 0.8739, 0.2508, 0.8739, 0.8077, 0.8739, 0.7492, 0.8739, 0.7492, 0.8739, 0.8077, 0.8739, 0.8077, 0.8739, 0.8077, 0.8739, 0.6135, 0.8739, 0.6135, 0.8739, 0.6135, 0.8739, 0.6135, 0.8739, 0.4192, 0.8739, 0.4192, 0.8739, 0.4192, 0.8739, 0.4192, 0.8739, 0.225, 0.8739, 0.225, 0.8739, 0.2508, 0.8739, 0.2508, 0.8739, 0.175, 0.9114, 0.175, 0.9114, 0.7492, 0.8739, 0.7492, 0.8739, 0.7492, 0.8739, 0.7492, 0.8739, 0.7492, 0.8094, 0.7492, 0.8739, 0.825, 0.9114, 0.825, 0.8094, 0.2508, 0.8094, 0.2508, 0.8739, 0.2508, 0.8739, 0.2508, 0.8094, 0.825, 0.9114, 1.0, 0.9114, 1.0, 0.9114, 0.825, 0.9114, 0.1697, 0.9114, 0.175, 0.9114, 0.175, 0.9114, 0.1697, 0.9114, 0.8077, 0.9114, 0.8077, 0.9114, 0.825, 0.9114, 0.825, 0.9114, 0.825, 0.9114, 0.825, 0.9114, 1.0, 0.9114, 1.0, 0.9114, 0.1697, 0.9114, 0.1697, 0.9114, 0.175, 0.9114, 0.175, 0.9114, 0.0, 0.9114, 0.0, 0.9114, 0.0, 0.9114, 0.0, 0.9114, 0.0, 0.9114, 0.0, 0.9114, 0.0, 0.9114, 0.0, 0.9114, 0.0, 0.9114, 0.0, 0.9114, 0.0, 0.9114, 0.0, 0.9114, 0.175, 0.9114, 0.175, 0.9114, 0.225, 0.9114, 0.225, 0.9114, 0.825, 0.9114, 0.825, 0.9114, 0.825, 0.9114, 0.825, 0.9114, 0.2508, 0.2937, 0.2508, 0.2937, 0.2508, 0.2937, 0.2508, 0.2937, 0.7492, 0.3969, 0.7492, 0.2938, 0.7492, 0.2938, 0.7492, 0.3969, 0.825, 0.3969, 0.825, 0.2938, 0.825, 0.2938, 0.825, 0.3969, 0.175, 0.2938, 0.175, 0.2938, 0.175, 0.2938, 0.175, 0.2938, 0.0, 0.3969, 0.0, 0.2938, 0.1697, 0.2937, 0.1697, 0.3969, 0.0, 0.3969, 0.1697, 0.3969, 0.1697, 0.2938, 0.0, 0.2938, 0.2508, 0.3969, 0.225, 0.3969, 0.225, 0.2938, 0.2508, 0.2937, 0.8077, 0.3969, 0.7492, 0.3969, 0.7492, 0.2938, 0.8077, 0.2938, 0.8077, 0.3969, 0.8077, 0.2938, 0.6135, 0.2938, 0.6135, 0.3969, 0.6135, 0.3969, 0.6135, 0.2938, 0.4192, 0.2938, 0.4192, 0.3969, 0.4192, 0.3969, 0.4192, 0.2938, 0.225, 0.2938, 0.225, 0.3969, 0.2508, 0.3969, 0.2508, 0.2937, 0.175, 0.2938, 0.175, 0.3969, 0.7492, 0.2938, 0.7492, 0.2938, 0.825, 0.2938, 0.825, 0.2938, 0.7492, 0.3969, 0.7492, 0.2938, 0.7492, 0.2938, 0.7492, 0.3969, 0.2508, 0.2937, 0.2508, 0.2937, 0.2508, 0.2937, 0.2508, 0.2937, 0.825, 0.3969, 1.0, 0.3969, 1.0, 0.2937, 0.825, 0.2938, 0.1697, 0.3969, 0.175, 0.3969, 0.175, 0.2938, 0.1697, 0.2938, 0.8077, 0.3969, 0.8077, 0.2938, 0.825, 0.2938, 0.825, 0.3969, 0.825, 0.3969, 0.825, 0.2938, 1.0, 0.2938, 1.0, 0.3969, 0.1697, 0.3969, 0.1697, 0.2937, 0.175, 0.2938, 0.175, 0.3969, 1.0, 0.2938, 1.0, 0.2937, 1.0, 0.2938, 1.0, 0.2938, 0.0, 0.3969, 0.0, 0.2937, 0.0, 0.2938, 0.0, 0.3969, 0.0, 0.3969, 0.0, 0.2937, 0.0, 0.2937, 0.0, 0.3969, 1.0, 0.2937, 1.0, 0.2937, 1.0, 0.2937, 1.0, 0.2938, 1.0, 0.2937, 1.0, 0.2937, 1.0, 0.2937, 1.0, 0.2937, 0.0, 0.3969, 0.0, 0.2938, 0.0, 0.2937, 0.0, 0.3969, 0.175, 0.3969, 0.175, 0.2938, 0.225, 0.2937, 0.225, 0.3969, 0.175, 0.2938, 0.175, 0.2938, 0.175, 0.2938, 0.175, 0.2938, 0.8077, 0.2938, 0.8077, 0.2938, 0.6135, 0.2938, 0.6135, 0.2938, 0.6135, 0.2938, 0.6135, 0.2938, 0.4192, 0.2938, 0.4192, 0.2938, 0.4192, 0.2938, 0.4192, 0.2938, 0.225, 0.2937, 0.225, 0.2937, 0.825, 0.3969, 0.825, 0.2938, 0.825, 0.2938, 0.825, 0.3969, 0.2508, 0.2937, 0.2508, 0.2937, 0.2508, 0.2937, 0.2508, 0.2937, 0.7492, 0.3969, 0.7492, 0.2938, 0.7492, 0.2938, 0.7492, 0.3969, 0.2508, 0.8094, 0.2508, 0.8739, 0.2508, 0.8739, 0.2508, 0.8094, 0.7492, 0.8739, 0.7492, 0.8739, 0.7492, 0.8739, 0.7492, 0.8739, 0.7492, 0.5, 0.7492, 0.3969, 0.7492, 0.3969, 0.7492, 0.5, 0.2508, 0.8746, 0.225, 0.8746, 0.225, 0.8746, 0.2508, 0.8746, 0.2508, 0.5, 0.2508, 0.6031, 0.2508, 0.6031, 0.2508, 0.5, 0.2508, 0.7063, 0.2508, 0.8094, 0.2508, 0.8094, 0.2508, 0.7063, 0.8077, 0.8746, 0.7492, 0.8746, 0.7492, 0.8746, 0.8077, 0.8746, 0.7492, 0.2938, 0.7492, 0.2285, 0.7492, 0.2285, 0.7492, 0.2938, 0.2508, 0.3969, 0.2508, 0.5, 0.2508, 0.5, 0.2508, 0.3969, 0.4192, 0.2285, 0.225, 0.2285, 0.225, 0.2285, 0.4192, 0.2285, 0.7492, 0.7063, 0.7492, 0.6031, 0.7492, 0.6031, 0.7492, 0.7063, 0.2508, 0.2285, 0.2508, 0.2937, 0.2508, 0.2937, 0.2508, 0.2285, 0.6135, 0.2285, 0.4192, 0.2285, 0.4192, 0.2285, 0.6135, 0.2285, 0.7492, 0.6031, 0.7492, 0.5, 0.7492, 0.5, 0.7492, 0.6031, 0.7492, 0.8094, 0.7492, 0.7063, 0.7492, 0.7063, 0.7492, 0.8094, 0.8077, 0.2285, 0.6135, 0.2285, 0.6135, 0.2285, 0.8077, 0.2285, 0.6135, 0.8746, 0.8077, 0.8746, 0.8077, 0.8746, 0.6135, 0.8746, 0.7492, 0.2938, 0.7492, 0.2938, 0.7492, 0.2938, 0.7492, 0.2938, 0.7492, 0.2285, 0.8077, 0.2285, 0.8077, 0.2285, 0.7492, 0.2285, 0.2508, 0.8739, 0.2508, 0.8746, 0.2508, 0.8746, 0.2508, 0.8739, 0.4192, 0.8746, 0.6135, 0.8746, 0.6135, 0.8746, 0.4192, 0.8746, 0.2508, 0.6031, 0.2508, 0.7063, 0.2508, 0.7063, 0.2508, 0.6031, 0.225, 0.2285, 0.2508, 0.2285, 0.2508, 0.2285, 0.225, 0.2285, 0.7492, 0.8739, 0.7492, 0.8094, 0.7492, 0.8094, 0.7492, 0.8739, 0.225, 0.8746, 0.4192, 0.8746, 0.4192, 0.8746, 0.225, 0.8746, 0.2508, 0.2937, 0.2508, 0.3969, 0.2508, 0.3969, 0.2508, 0.2937, 0.2508, 0.8739, 0.2508, 0.8739, 0.2508, 0.8739, 0.2508, 0.8739, 0.7492, 0.8746, 0.7492, 0.8739, 0.7492, 0.8739, 0.7492, 0.8746])
me_plane.use_remesh_fix_poles = True
me_plane.use_remesh_preserve_attributes = False
me_plane.update()

# ---- objects
ob_plane = bpy.data.objects.new('Plane', me_plane)

# ---- transforms, parenting, visibility, modifiers, constraints
ob_plane.location = (0.0, 0.0, 0.0)
ob_plane.rotation_euler = (1.571, -0.0, -0.0)
_m = ob_plane.modifiers.new('Subdivision', 'SUBSURF')
_m.levels = 2

# ---- collection membership
col_collection.objects.link(ob_plane)

# ---- scene / render settings (as saved in the file)
scene.frame_start = 1; scene.frame_end = 250; scene.frame_set(0)
scene.render.engine = 'BLENDER_EEVEE_NEXT'
scene.cycles.sampling_pattern = 'TABULATED_SOBOL'
scene.cycles.use_light_tree = False
scene.view_settings.view_transform = 'Filmic'
bpy.context.view_layer.update()

# ---- added for rendering (the .blend has no active camera and no usable light): camera, sun
cam_auto = bpy.data.cameras.new('AutoCamera')
cam_auto.lens = 50.0
cam_auto.sensor_width = 36.0
cam_auto.clip_end = 1000.0
ob_auto_camera = bpy.data.objects.new('AutoCamera', cam_auto)
scene.collection.objects.link(ob_auto_camera)
ob_auto_camera.location = (4.16775, -4.82484, 3.3342)
ob_auto_camera.rotation_euler = (1.09748, -7.21219e-08, 0.694738)
scene.camera = ob_auto_camera
light_auto_sun = bpy.data.lights.new('AutoSun', 'SUN')
light_auto_sun.energy = 3.0
light_auto_sun.angle = 0.0523599
ob_auto_sun = bpy.data.objects.new('AutoSun', light_auto_sun)
scene.collection.objects.link(ob_auto_sun)
ob_auto_sun.rotation_euler = (0.872665, 0.174533, 0.523599)
bpy.context.view_layer.update()
